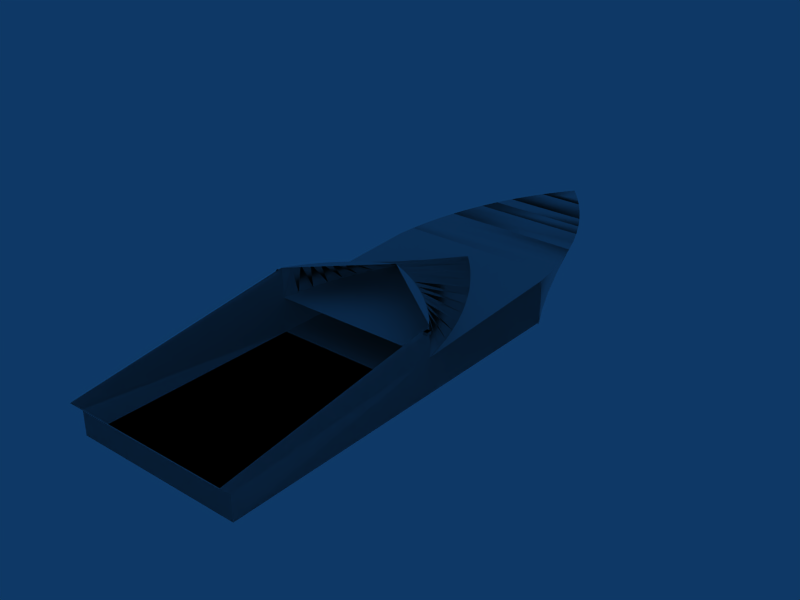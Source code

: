 # Source: object.blend  (saved by Blender 2.45.0; exported with 4.5.12 LTS)
import bpy
from mathutils import Matrix  # noqa: F401  (used for matrix-valued properties, if any)

bpy.ops.wm.read_factory_settings(use_empty=True)
scene = bpy.context.scene
scene.name = 'Scene'

# ---- collections
col_collection_1 = bpy.data.collections.new('Collection 1'); scene.collection.children.link(col_collection_1)

# ---- world
world_world = bpy.data.worlds.new('World'); scene.world = world_world
world_world.color = (0.05656, 0.2208, 0.4)
world_world.use_sun_shadow = False
world_world.sun_shadow_jitter_overblur = 0.0
world_world.cycles.sampling_method = 'MANUAL'
world_world.cycles.sample_map_resolution = 256

# ---- meshes
me_mesh_063 = bpy.data.meshes.new('Mesh.063')
me_mesh_063.from_pydata([(5.724, 0.1557, 1.429), (4.08, 0.3905, 0.838), (5.786, 0.3084, 1.418)], [], [(0, 1, 2)])
me_mesh_063.polygons.foreach_set('use_smooth', [True] * 1)
_uv = me_mesh_063.uv_layers.new(name='UVTex')
_uv.uv.foreach_set('vector', [0.3517, 0.5887, 0.3116, 0.5704, 0.3508, 0.5927])
me_mesh_063.use_remesh_preserve_volume = False
me_mesh_063.use_remesh_preserve_attributes = False
me_mesh_063.use_mirror_vertex_groups = False
me_mesh_063.update()
me_mesh_062 = bpy.data.meshes.new('Mesh.062')
me_mesh_062.from_pydata([(4.08, -0.3905, 0.838), (5.724, -0.1557, 1.429), (5.786, -0.3084, 1.418), (5.786, 0.3084, 1.418), (4.08, 0.3905, 0.838), (5.724, 0.1557, 1.429)], [], [(0, 1, 2), (3, 4, 5)])
me_mesh_062.polygons.foreach_set('use_smooth', [True] * 2)
_uv = me_mesh_062.uv_layers.new(name='UVTex')
_uv.uv.foreach_set('vector', [0.3229, 0.553, 0.356, 0.5821, 0.3593, 0.5796, 0.4128, 0.5582, 0.377, 0.5307, 0.4142, 0.5543])
me_mesh_062.use_remesh_preserve_volume = False
me_mesh_062.use_remesh_preserve_attributes = False
me_mesh_062.use_mirror_vertex_groups = False
me_mesh_062.update()
me_mesh_061 = bpy.data.meshes.new('Mesh.061')
me_mesh_061.from_pydata([(4.08, -0.3905, 0.838), (3.852, -0.2007, 0.8492), (5.724, -0.1557, 1.429), (5.786, -0.3084, 1.418)], [], [(0, 1, 2), (2, 0, 3)])
me_mesh_061.polygons.foreach_set('use_smooth', [True] * 2)
_uv = me_mesh_061.uv_layers.new(name='UVTex')
_uv.uv.foreach_set('vector', [0.3229, 0.553, 0.3156, 0.5543, 0.356, 0.5821, 0.4194, 0.5483, 0.3906, 0.5149, 0.423, 0.5463])
me_mesh_061.use_remesh_preserve_volume = False
me_mesh_061.use_remesh_preserve_attributes = False
me_mesh_061.use_mirror_vertex_groups = False
me_mesh_061.update()
me_mesh_060 = bpy.data.meshes.new('Mesh.060')
me_mesh_060.from_pydata([(5.669, 0.0, 1.439), (3.852, 0.2007, 0.8492), (5.724, 0.1557, 1.429), (5.724, -0.1557, 1.429), (3.852, -0.2007, 0.8492), (4.08, -0.3905, 0.838)], [], [(0, 1, 2), (3, 4, 5)])
me_mesh_060.polygons.foreach_set('use_smooth', [True] * 2)
_uv = me_mesh_060.uv_layers.new(name='UVTex')
_uv.uv.foreach_set('vector', [0.3528, 0.5847, 0.3099, 0.5632, 0.3517, 0.5887, 0.4194, 0.5483, 0.3832, 0.5153, 0.3906, 0.5149])
me_mesh_060.use_remesh_preserve_volume = False
me_mesh_060.use_remesh_preserve_attributes = False
me_mesh_060.use_mirror_vertex_groups = False
me_mesh_060.update()
me_mesh_059 = bpy.data.meshes.new('Mesh.059')
me_mesh_059.from_pydata([(6.464, 1.54, 0.7206), (6.755, 1.6, 0.7063), (6.656, 1.495, 1.3), (5.724, 0.1557, 1.429), (3.852, 0.2007, 0.8492), (5.669, 0.0, 1.439)], [], [(0, 1, 2), (3, 4, 5)])
me_mesh_059.polygons.foreach_set('use_smooth', [True] * 2)
_uv = me_mesh_059.uv_layers.new(name='UVTex')
_uv.uv.foreach_set('vector', [0.4231, 0.5533, 0.4261, 0.5601, 0.4382, 0.5508, 0.4142, 0.5543, 0.3763, 0.5233, 0.4159, 0.5505])
me_mesh_059.use_remesh_preserve_volume = False
me_mesh_059.use_remesh_preserve_attributes = False
me_mesh_059.use_mirror_vertex_groups = False
me_mesh_059.update()
me_mesh_058 = bpy.data.meshes.new('Mesh.058')
me_mesh_058.from_pydata([(6.755, 1.6, 0.7063), (6.783, 1.6, 1.286), (6.656, 1.495, 1.3), (6.464, 1.54, 0.7206)], [], [(0, 1, 2), (2, 0, 3)])
me_mesh_058.polygons.foreach_set('use_smooth', [True] * 2)
_uv = me_mesh_058.uv_layers.new(name='UVTex')
_uv.uv.foreach_set('vector', [0.4261, 0.5601, 0.4395, 0.5547, 0.4382, 0.5508, 0.409, 0.5948, 0.3957, 0.6024, 0.3937, 0.5952])
me_mesh_058.use_remesh_preserve_volume = False
me_mesh_058.use_remesh_preserve_attributes = False
me_mesh_058.use_mirror_vertex_groups = False
me_mesh_058.update()
me_mesh_057 = bpy.data.meshes.new('Mesh.057')
me_mesh_057.from_pydata([(6.656, -1.495, 1.3), (6.464, -1.54, 0.7206), (6.535, -1.384, 1.315), (6.656, 1.495, 1.3), (6.783, 1.6, 1.286), (6.755, 1.6, 0.7063)], [], [(0, 1, 2), (3, 4, 5)])
me_mesh_057.polygons.foreach_set('use_smooth', [True] * 2)
_uv = me_mesh_057.uv_layers.new(name='UVTex')
_uv.uv.foreach_set('vector', [0.3934, 0.5657, 0.3896, 0.5509, 0.3893, 0.5664, 0.409, 0.5948, 0.4098, 0.5989, 0.3957, 0.6024])
me_mesh_057.use_remesh_preserve_volume = False
me_mesh_057.use_remesh_preserve_attributes = False
me_mesh_057.use_mirror_vertex_groups = False
me_mesh_057.update()
me_mesh_056 = bpy.data.meshes.new('Mesh.056')
me_mesh_056.from_pydata([(6.464, -1.54, 0.7206), (6.177, -1.466, 0.7347), (6.535, -1.384, 1.315), (6.656, -1.495, 1.3)], [], [(0, 1, 2), (2, 0, 3)])
me_mesh_056.polygons.foreach_set('use_smooth', [True] * 2)
_uv = me_mesh_056.uv_layers.new(name='UVTex')
_uv.uv.foreach_set('vector', [0.3896, 0.5509, 0.3821, 0.5508, 0.3893, 0.5664, 0.4546, 0.5373, 0.4569, 0.522, 0.4587, 0.5372])
me_mesh_056.use_remesh_preserve_volume = False
me_mesh_056.use_remesh_preserve_attributes = False
me_mesh_056.use_mirror_vertex_groups = False
me_mesh_056.update()
me_mesh_055 = bpy.data.meshes.new('Mesh.055')
me_mesh_055.from_pydata([(6.535, -1.384, 1.315), (6.177, -1.466, 0.7347), (6.419, -1.267, 1.329), (6.464, -1.54, 0.7206)], [], [(0, 1, 2), (0, 1, 3)])
me_mesh_055.polygons.foreach_set('use_smooth', [True] * 2)
_uv = me_mesh_055.uv_layers.new(name='UVTex')
_uv.uv.foreach_set('vector', [0.3893, 0.5664, 0.3821, 0.5508, 0.3853, 0.5673, 0.4546, 0.5373, 0.4496, 0.5209, 0.4569, 0.522])
me_mesh_055.use_remesh_preserve_volume = False
me_mesh_055.use_remesh_preserve_attributes = False
me_mesh_055.use_mirror_vertex_groups = False
me_mesh_055.update()
me_mesh_054 = bpy.data.meshes.new('Mesh.054')
me_mesh_054.from_pydata([(6.177, -1.466, 0.7347), (5.894, -1.378, 0.7487), (6.419, -1.267, 1.329), (6.535, -1.384, 1.315)], [], [(0, 1, 2), (2, 0, 3)])
me_mesh_054.polygons.foreach_set('use_smooth', [True] * 2)
_uv = me_mesh_054.uv_layers.new(name='UVTex')
_uv.uv.foreach_set('vector', [0.3821, 0.5508, 0.3747, 0.5506, 0.3853, 0.5673, 0.4505, 0.5376, 0.4496, 0.5209, 0.4546, 0.5373])
me_mesh_054.use_remesh_preserve_volume = False
me_mesh_054.use_remesh_preserve_attributes = False
me_mesh_054.use_mirror_vertex_groups = False
me_mesh_054.update()
me_mesh_053 = bpy.data.meshes.new('Mesh.053')
me_mesh_053.from_pydata([(5.894, -1.378, 0.7487), (6.309, -1.144, 1.343), (6.419, -1.267, 1.329), (6.177, -1.466, 0.7347)], [], [(0, 1, 2), (2, 0, 3)])
me_mesh_053.polygons.foreach_set('use_smooth', [True] * 2)
_uv = me_mesh_053.uv_layers.new(name='UVTex')
_uv.uv.foreach_set('vector', [0.3747, 0.5506, 0.3813, 0.5684, 0.3853, 0.5673, 0.4505, 0.5376, 0.4423, 0.5197, 0.4496, 0.5209])
me_mesh_053.use_remesh_preserve_volume = False
me_mesh_053.use_remesh_preserve_attributes = False
me_mesh_053.use_mirror_vertex_groups = False
me_mesh_053.update()
me_mesh_052 = bpy.data.meshes.new('Mesh.052')
me_mesh_052.from_pydata([(5.894, -1.378, 0.7487), (5.616, -1.276, 0.7624), (6.309, -1.144, 1.343), (6.419, -1.267, 1.329)], [], [(0, 1, 2), (2, 0, 3)])
me_mesh_052.polygons.foreach_set('use_smooth', [True] * 2)
_uv = me_mesh_052.uv_layers.new(name='UVTex')
_uv.uv.foreach_set('vector', [0.3747, 0.5506, 0.3673, 0.5504, 0.3813, 0.5684, 0.4464, 0.5382, 0.4423, 0.5197, 0.4505, 0.5376])
me_mesh_052.use_remesh_preserve_volume = False
me_mesh_052.use_remesh_preserve_attributes = False
me_mesh_052.use_mirror_vertex_groups = False
me_mesh_052.update()
me_mesh_051 = bpy.data.meshes.new('Mesh.051')
me_mesh_051.from_pydata([(5.616, -1.276, 0.7624), (6.205, -1.016, 1.357), (6.309, -1.144, 1.343), (5.894, -1.378, 0.7487)], [], [(0, 1, 2), (2, 0, 3)])
me_mesh_051.polygons.foreach_set('use_smooth', [True] * 2)
_uv = me_mesh_051.uv_layers.new(name='UVTex')
_uv.uv.foreach_set('vector', [0.3673, 0.5504, 0.3774, 0.5698, 0.3813, 0.5684, 0.4464, 0.5382, 0.4349, 0.5185, 0.4423, 0.5197])
me_mesh_051.use_remesh_preserve_volume = False
me_mesh_051.use_remesh_preserve_attributes = False
me_mesh_051.use_mirror_vertex_groups = False
me_mesh_051.update()
me_mesh_050 = bpy.data.meshes.new('Mesh.050')
me_mesh_050.from_pydata([(5.616, -1.276, 0.7624), (5.343, -1.16, 0.7758), (6.205, -1.016, 1.357), (6.309, -1.144, 1.343)], [], [(0, 1, 2), (2, 0, 3)])
me_mesh_050.polygons.foreach_set('use_smooth', [True] * 2)
_uv = me_mesh_050.uv_layers.new(name='UVTex')
_uv.uv.foreach_set('vector', [0.3673, 0.5504, 0.3599, 0.5503, 0.3774, 0.5698, 0.4423, 0.5391, 0.4349, 0.5185, 0.4464, 0.5382])
me_mesh_050.use_remesh_preserve_volume = False
me_mesh_050.use_remesh_preserve_attributes = False
me_mesh_050.use_mirror_vertex_groups = False
me_mesh_050.update()
me_mesh_049 = bpy.data.meshes.new('Mesh.049')
me_mesh_049.from_pydata([(5.343, -1.16, 0.7758), (6.108, -0.8831, 1.37), (6.205, -1.016, 1.357), (5.616, -1.276, 0.7624)], [], [(0, 1, 2), (2, 0, 3)])
me_mesh_049.polygons.foreach_set('use_smooth', [True] * 2)
_uv = me_mesh_049.uv_layers.new(name='UVTex')
_uv.uv.foreach_set('vector', [0.3599, 0.5503, 0.3736, 0.5714, 0.3774, 0.5698, 0.4423, 0.5391, 0.4276, 0.5174, 0.4349, 0.5185])
me_mesh_049.use_remesh_preserve_volume = False
me_mesh_049.use_remesh_preserve_attributes = False
me_mesh_049.use_mirror_vertex_groups = False
me_mesh_049.update()
me_mesh_048 = bpy.data.meshes.new('Mesh.048')
me_mesh_048.from_pydata([(5.343, -1.16, 0.7758), (5.076, -1.031, 0.789), (6.108, -0.8831, 1.37), (6.205, -1.016, 1.357)], [], [(0, 1, 2), (2, 0, 3)])
me_mesh_048.polygons.foreach_set('use_smooth', [True] * 2)
_uv = me_mesh_048.uv_layers.new(name='UVTex')
_uv.uv.foreach_set('vector', [0.3599, 0.5503, 0.3525, 0.5504, 0.3736, 0.5714, 0.4383, 0.5402, 0.4276, 0.5174, 0.4423, 0.5391])
me_mesh_048.use_remesh_preserve_volume = False
me_mesh_048.use_remesh_preserve_attributes = False
me_mesh_048.use_mirror_vertex_groups = False
me_mesh_048.update()
me_mesh_047 = bpy.data.meshes.new('Mesh.047')
me_mesh_047.from_pydata([(5.076, -1.031, 0.789), (6.017, -0.7456, 1.383), (6.108, -0.8831, 1.37), (5.343, -1.16, 0.7758)], [], [(0, 1, 2), (2, 0, 3)])
me_mesh_047.polygons.foreach_set('use_smooth', [True] * 2)
_uv = me_mesh_047.uv_layers.new(name='UVTex')
_uv.uv.foreach_set('vector', [0.3525, 0.5504, 0.3699, 0.5732, 0.3736, 0.5714, 0.4383, 0.5402, 0.4202, 0.5164, 0.4276, 0.5174])
me_mesh_047.use_remesh_preserve_volume = False
me_mesh_047.use_remesh_preserve_attributes = False
me_mesh_047.use_mirror_vertex_groups = False
me_mesh_047.update()
me_mesh_046 = bpy.data.meshes.new('Mesh.046')
me_mesh_046.from_pydata([(5.076, -1.031, 0.789), (4.815, -0.8897, 0.8018), (6.017, -0.7456, 1.383), (6.108, -0.8831, 1.37)], [], [(0, 1, 2), (2, 0, 3)])
me_mesh_046.polygons.foreach_set('use_smooth', [True] * 2)
_uv = me_mesh_046.uv_layers.new(name='UVTex')
_uv.uv.foreach_set('vector', [0.3525, 0.5504, 0.3451, 0.5506, 0.3699, 0.5732, 0.4344, 0.5414, 0.4202, 0.5164, 0.4383, 0.5402])
me_mesh_046.use_remesh_preserve_volume = False
me_mesh_046.use_remesh_preserve_attributes = False
me_mesh_046.use_mirror_vertex_groups = False
me_mesh_046.update()
me_mesh_045 = bpy.data.meshes.new('Mesh.045')
me_mesh_045.from_pydata([(6.783, -1.6, 1.286), (6.755, -1.6, 0.7063), (6.656, -1.495, 1.3), (6.017, -0.7456, 1.383), (4.815, -0.8897, 0.8018), (5.076, -1.031, 0.789)], [], [(0, 1, 2), (3, 4, 5)])
me_mesh_045.polygons.foreach_set('use_smooth', [True] * 2)
_uv = me_mesh_045.uv_layers.new(name='UVTex')
_uv.uv.foreach_set('vector', [0.3975, 0.5653, 0.397, 0.5508, 0.3934, 0.5657, 0.4344, 0.5414, 0.4129, 0.5157, 0.4202, 0.5164])
me_mesh_045.use_remesh_preserve_volume = False
me_mesh_045.use_remesh_preserve_attributes = False
me_mesh_045.use_mirror_vertex_groups = False
me_mesh_045.update()
me_mesh_044 = bpy.data.meshes.new('Mesh.044')
me_mesh_044.from_pydata([(4.317, -0.5689, 0.8264), (4.08, -0.3905, 0.838), (5.786, -0.3084, 1.418), (6.656, -1.495, 1.3), (6.755, -1.6, 0.7063), (6.783, -1.6, 1.286)], [], [(0, 1, 2), (3, 4, 5)])
me_mesh_044.polygons.foreach_set('use_smooth', [True] * 2)
_uv = me_mesh_044.uv_layers.new(name='UVTex')
_uv.uv.foreach_set('vector', [0.3303, 0.5519, 0.3229, 0.553, 0.3593, 0.5796, 0.4587, 0.5372, 0.4643, 0.523, 0.4628, 0.5374])
me_mesh_044.use_remesh_preserve_volume = False
me_mesh_044.use_remesh_preserve_attributes = False
me_mesh_044.use_mirror_vertex_groups = False
me_mesh_044.update()
me_mesh_043 = bpy.data.meshes.new('Mesh.043')
me_mesh_043.from_pydata([(4.562, 0.7354, 0.8143), (4.815, 0.8897, 0.8018), (5.933, 0.6037, 1.395), (5.786, -0.3084, 1.418), (4.08, -0.3905, 0.838), (4.317, -0.5689, 0.8264)], [], [(0, 1, 2), (3, 4, 5)])
me_mesh_043.polygons.foreach_set('use_smooth', [True] * 2)
_uv = me_mesh_043.uv_layers.new(name='UVTex')
_uv.uv.foreach_set('vector', [0.316, 0.5846, 0.3185, 0.5916, 0.3496, 0.6009, 0.423, 0.5463, 0.3906, 0.5149, 0.3981, 0.5149])
me_mesh_043.use_remesh_preserve_volume = False
me_mesh_043.use_remesh_preserve_attributes = False
me_mesh_043.use_mirror_vertex_groups = False
me_mesh_043.update()
me_mesh_042 = bpy.data.meshes.new('Mesh.042')
me_mesh_042.from_pydata([(5.933, 0.6037, 1.395), (4.815, 0.8897, 0.8018), (6.017, 0.7456, 1.383), (4.562, 0.7354, 0.8143)], [], [(0, 1, 2), (0, 1, 3)])
me_mesh_042.polygons.foreach_set('use_smooth', [True] * 2)
_uv = me_mesh_042.uv_layers.new(name='UVTex')
_uv.uv.foreach_set('vector', [0.3496, 0.6009, 0.3185, 0.5916, 0.3493, 0.605, 0.4105, 0.5661, 0.381, 0.5526, 0.3794, 0.5453])
me_mesh_042.use_remesh_preserve_volume = False
me_mesh_042.use_remesh_preserve_attributes = False
me_mesh_042.use_mirror_vertex_groups = False
me_mesh_042.update()
me_mesh_041 = bpy.data.meshes.new('Mesh.041')
me_mesh_041.from_pydata([(3.634, 0.0, 0.86), (3.852, 0.2007, 0.8492), (5.669, 0.0, 1.439), (6.017, 0.7456, 1.383), (4.815, 0.8897, 0.8018), (5.933, 0.6037, 1.395)], [], [(0, 1, 2), (3, 4, 5)])
me_mesh_041.polygons.foreach_set('use_smooth', [True] * 2)
_uv = me_mesh_041.uv_layers.new(name='UVTex')
_uv.uv.foreach_set('vector', [0.3084, 0.556, 0.3099, 0.5632, 0.3528, 0.5847, 0.4096, 0.5701, 0.381, 0.5526, 0.4105, 0.5661])
me_mesh_041.use_remesh_preserve_volume = False
me_mesh_041.use_remesh_preserve_attributes = False
me_mesh_041.use_mirror_vertex_groups = False
me_mesh_041.update()
me_mesh_040 = bpy.data.meshes.new('Mesh.040')
me_mesh_040.from_pydata([(5.616, 1.276, 0.7624), (5.894, 1.378, 0.7487), (6.309, 1.144, 1.343), (5.669, 0.0, 1.439), (3.852, 0.2007, 0.8492), (3.634, 0.0, 0.86)], [], [(0, 1, 2), (3, 4, 5)])
me_mesh_040.polygons.foreach_set('use_smooth', [True] * 2)
_uv = me_mesh_040.uv_layers.new(name='UVTex')
_uv.uv.foreach_set('vector', [0.4136, 0.5332, 0.4167, 0.5399, 0.4357, 0.5387, 0.4159, 0.5505, 0.3763, 0.5233, 0.3758, 0.5159])
me_mesh_040.use_remesh_preserve_volume = False
me_mesh_040.use_remesh_preserve_attributes = False
me_mesh_040.use_mirror_vertex_groups = False
me_mesh_040.update()
me_mesh_039 = bpy.data.meshes.new('Mesh.039')
me_mesh_039.from_pydata([(6.309, 1.144, 1.343), (5.894, 1.378, 0.7487), (6.419, 1.267, 1.329), (5.616, 1.276, 0.7624)], [], [(0, 1, 2), (0, 1, 3)])
me_mesh_039.polygons.foreach_set('use_smooth', [True] * 2)
_uv = me_mesh_039.uv_layers.new(name='UVTex')
_uv.uv.foreach_set('vector', [0.4357, 0.5387, 0.4167, 0.5399, 0.4363, 0.5428, 0.4082, 0.5824, 0.3892, 0.5811, 0.387, 0.574])
me_mesh_039.use_remesh_preserve_volume = False
me_mesh_039.use_remesh_preserve_attributes = False
me_mesh_039.use_mirror_vertex_groups = False
me_mesh_039.update()
me_mesh_038 = bpy.data.meshes.new('Mesh.038')
me_mesh_038.from_pydata([(5.894, 1.378, 0.7487), (6.177, 1.466, 0.7347), (6.419, 1.267, 1.329), (6.309, 1.144, 1.343)], [], [(0, 1, 2), (2, 0, 3)])
me_mesh_038.polygons.foreach_set('use_smooth', [True] * 2)
_uv = me_mesh_038.uv_layers.new(name='UVTex')
_uv.uv.foreach_set('vector', [0.4167, 0.5399, 0.42, 0.5466, 0.4363, 0.5428, 0.4082, 0.5866, 0.3892, 0.5811, 0.4082, 0.5824])
me_mesh_038.use_remesh_preserve_volume = False
me_mesh_038.use_remesh_preserve_attributes = False
me_mesh_038.use_mirror_vertex_groups = False
me_mesh_038.update()
me_mesh_037 = bpy.data.meshes.new('Mesh.037')
me_mesh_037.from_pydata([(6.177, 1.466, 0.7347), (6.535, 1.384, 1.315), (6.419, 1.267, 1.329), (5.894, 1.378, 0.7487)], [], [(0, 1, 2), (2, 0, 3)])
me_mesh_037.polygons.foreach_set('use_smooth', [True] * 2)
_uv = me_mesh_037.uv_layers.new(name='UVTex')
_uv.uv.foreach_set('vector', [0.42, 0.5466, 0.4371, 0.5468, 0.4363, 0.5428, 0.4082, 0.5866, 0.3915, 0.5882, 0.3892, 0.5811])
me_mesh_037.use_remesh_preserve_volume = False
me_mesh_037.use_remesh_preserve_attributes = False
me_mesh_037.use_mirror_vertex_groups = False
me_mesh_037.update()
me_mesh_036 = bpy.data.meshes.new('Mesh.036')
me_mesh_036.from_pydata([(6.177, 1.466, 0.7347), (6.464, 1.54, 0.7206), (6.535, 1.384, 1.315), (6.419, 1.267, 1.329)], [], [(0, 1, 2), (2, 0, 3)])
me_mesh_036.polygons.foreach_set('use_smooth', [True] * 2)
_uv = me_mesh_036.uv_layers.new(name='UVTex')
_uv.uv.foreach_set('vector', [0.42, 0.5466, 0.4231, 0.5533, 0.4371, 0.5468, 0.4085, 0.5907, 0.3915, 0.5882, 0.4082, 0.5866])
me_mesh_036.use_remesh_preserve_volume = False
me_mesh_036.use_remesh_preserve_attributes = False
me_mesh_036.use_mirror_vertex_groups = False
me_mesh_036.update()
me_mesh_035 = bpy.data.meshes.new('Mesh.035')
me_mesh_035.from_pydata([(6.464, 1.54, 0.7206), (6.656, 1.495, 1.3), (6.535, 1.384, 1.315), (6.177, 1.466, 0.7347)], [], [(0, 1, 2), (2, 0, 3)])
me_mesh_035.polygons.foreach_set('use_smooth', [True] * 2)
_uv = me_mesh_035.uv_layers.new(name='UVTex')
_uv.uv.foreach_set('vector', [0.4231, 0.5533, 0.4382, 0.5508, 0.4371, 0.5468, 0.4085, 0.5907, 0.3937, 0.5952, 0.3915, 0.5882])
me_mesh_035.use_remesh_preserve_volume = False
me_mesh_035.use_remesh_preserve_attributes = False
me_mesh_035.use_mirror_vertex_groups = False
me_mesh_035.update()
me_mesh_034 = bpy.data.meshes.new('Mesh.034')
me_mesh_034.from_pydata([(6.755, -1.6, 0.7063), (6.464, -1.54, 0.7206), (6.656, -1.495, 1.3), (6.535, 1.384, 1.315), (6.656, 1.495, 1.3), (6.464, 1.54, 0.7206)], [], [(0, 1, 2), (3, 4, 5)])
me_mesh_034.polygons.foreach_set('use_smooth', [True] * 2)
_uv = me_mesh_034.uv_layers.new(name='UVTex')
_uv.uv.foreach_set('vector', [0.397, 0.5508, 0.3896, 0.5509, 0.3934, 0.5657, 0.4085, 0.5907, 0.409, 0.5948, 0.3937, 0.5952])
me_mesh_034.use_remesh_preserve_volume = False
me_mesh_034.use_remesh_preserve_attributes = False
me_mesh_034.use_mirror_vertex_groups = False
me_mesh_034.update()
me_mesh_033 = bpy.data.meshes.new('Mesh.033')
me_mesh_033.from_pydata([(5.343, 1.16, 0.7758), (5.616, 1.276, 0.7624), (6.205, 1.016, 1.357), (6.656, -1.495, 1.3), (6.464, -1.54, 0.7206), (6.755, -1.6, 0.7063)], [], [(0, 1, 2), (3, 4, 5)])
me_mesh_033.polygons.foreach_set('use_smooth', [True] * 2)
_uv = me_mesh_033.uv_layers.new(name='UVTex')
_uv.uv.foreach_set('vector', [0.4104, 0.5265, 0.4136, 0.5332, 0.4354, 0.5345, 0.4587, 0.5372, 0.4569, 0.522, 0.4643, 0.523])
me_mesh_033.use_remesh_preserve_volume = False
me_mesh_033.use_remesh_preserve_attributes = False
me_mesh_033.use_mirror_vertex_groups = False
me_mesh_033.update()
me_mesh_032 = bpy.data.meshes.new('Mesh.032')
me_mesh_032.from_pydata([(3.852, -0.2007, 0.8492), (5.669, 0.0, 1.439), (5.724, -0.1557, 1.429), (6.205, 1.016, 1.357), (5.616, 1.276, 0.7624), (5.343, 1.16, 0.7758)], [], [(0, 1, 2), (3, 4, 5)])
me_mesh_032.polygons.foreach_set('use_smooth', [True] * 2)
_uv = me_mesh_032.uv_layers.new(name='UVTex')
_uv.uv.foreach_set('vector', [0.3156, 0.5543, 0.3528, 0.5847, 0.356, 0.5821, 0.4085, 0.5783, 0.387, 0.574, 0.3848, 0.5669])
me_mesh_032.use_remesh_preserve_volume = False
me_mesh_032.use_remesh_preserve_attributes = False
me_mesh_032.use_mirror_vertex_groups = False
me_mesh_032.update()
me_mesh_031 = bpy.data.meshes.new('Mesh.031')
me_mesh_031.from_pydata([(5.076, 1.031, 0.789), (5.343, 1.16, 0.7758), (6.108, 0.8831, 1.37), (5.724, -0.1557, 1.429), (5.669, 0.0, 1.439), (3.852, -0.2007, 0.8492)], [], [(0, 1, 2), (3, 4, 5)])
me_mesh_031.polygons.foreach_set('use_smooth', [True] * 2)
_uv = me_mesh_031.uv_layers.new(name='UVTex')
_uv.uv.foreach_set('vector', [0.3213, 0.5985, 0.3243, 0.6053, 0.3492, 0.6092, 0.4194, 0.5483, 0.4159, 0.5505, 0.3832, 0.5153])
me_mesh_031.use_remesh_preserve_volume = False
me_mesh_031.use_remesh_preserve_attributes = False
me_mesh_031.use_mirror_vertex_groups = False
me_mesh_031.update()
me_mesh_030 = bpy.data.meshes.new('Mesh.030')
me_mesh_030.from_pydata([(6.108, 0.8831, 1.37), (5.343, 1.16, 0.7758), (6.205, 1.016, 1.357), (5.076, 1.031, 0.789)], [], [(0, 1, 2), (0, 1, 3)])
me_mesh_030.polygons.foreach_set('use_smooth', [True] * 2)
_uv = me_mesh_030.uv_layers.new(name='UVTex')
_uv.uv.foreach_set('vector', [0.4353, 0.5304, 0.4104, 0.5265, 0.4354, 0.5345, 0.4089, 0.5742, 0.3848, 0.5669, 0.3828, 0.5598])
me_mesh_030.use_remesh_preserve_volume = False
me_mesh_030.use_remesh_preserve_attributes = False
me_mesh_030.use_mirror_vertex_groups = False
me_mesh_030.update()
me_mesh_029 = bpy.data.meshes.new('Mesh.029')
me_mesh_029.from_pydata([(4.815, -0.8897, 0.8018), (5.933, -0.6037, 1.395), (6.017, -0.7456, 1.383), (6.205, 1.016, 1.357), (5.343, 1.16, 0.7758), (6.108, 0.8831, 1.37)], [], [(0, 1, 2), (3, 4, 5)])
me_mesh_029.polygons.foreach_set('use_smooth', [True] * 2)
_uv = me_mesh_029.uv_layers.new(name='UVTex')
_uv.uv.foreach_set('vector', [0.3451, 0.5506, 0.3663, 0.5752, 0.3699, 0.5732, 0.4085, 0.5783, 0.3848, 0.5669, 0.4089, 0.5742])
me_mesh_029.use_remesh_preserve_volume = False
me_mesh_029.use_remesh_preserve_attributes = False
me_mesh_029.use_mirror_vertex_groups = False
me_mesh_029.update()
me_mesh_028 = bpy.data.meshes.new('Mesh.028')
me_mesh_028.from_pydata([(4.815, -0.8897, 0.8018), (4.562, -0.7354, 0.8143), (5.933, -0.6037, 1.395), (6.017, -0.7456, 1.383)], [], [(0, 1, 2), (2, 0, 3)])
me_mesh_028.polygons.foreach_set('use_smooth', [True] * 2)
_uv = me_mesh_028.uv_layers.new(name='UVTex')
_uv.uv.foreach_set('vector', [0.3451, 0.5506, 0.3377, 0.5512, 0.3663, 0.5752, 0.4305, 0.5429, 0.4129, 0.5157, 0.4344, 0.5414])
me_mesh_028.use_remesh_preserve_volume = False
me_mesh_028.use_remesh_preserve_attributes = False
me_mesh_028.use_mirror_vertex_groups = False
me_mesh_028.update()
me_mesh_027 = bpy.data.meshes.new('Mesh.027')
me_mesh_027.from_pydata([(4.562, -0.7354, 0.8143), (4.317, -0.5689, 0.8264), (5.856, -0.4579, 1.407), (5.933, -0.6037, 1.395), (4.815, -0.8897, 0.8018)], [], [(0, 1, 2), (3, 0, 4)])
me_mesh_027.polygons.foreach_set('use_smooth', [True] * 2)
_uv = me_mesh_027.uv_layers.new(name='UVTex')
_uv.uv.foreach_set('vector', [0.3377, 0.5512, 0.3303, 0.5519, 0.3627, 0.5773, 0.4305, 0.5429, 0.4055, 0.5152, 0.4129, 0.5157])
me_mesh_027.use_remesh_preserve_volume = False
me_mesh_027.use_remesh_preserve_attributes = False
me_mesh_027.use_mirror_vertex_groups = False
me_mesh_027.update()
me_mesh_026 = bpy.data.meshes.new('Mesh.026')
me_mesh_026.from_pydata([(3.852, -0.2007, 0.8492), (3.634, 0.0, 0.86), (5.669, 0.0, 1.439), (5.856, -0.4579, 1.407), (4.317, -0.5689, 0.8264), (4.562, -0.7354, 0.8143)], [], [(0, 1, 2), (3, 4, 5)])
me_mesh_026.polygons.foreach_set('use_smooth', [True] * 2)
_uv = me_mesh_026.uv_layers.new(name='UVTex')
_uv.uv.foreach_set('vector', [0.3156, 0.5543, 0.3084, 0.556, 0.3528, 0.5847, 0.4267, 0.5445, 0.3981, 0.5149, 0.4055, 0.5152])
me_mesh_026.use_remesh_preserve_volume = False
me_mesh_026.use_remesh_preserve_attributes = False
me_mesh_026.use_mirror_vertex_groups = False
me_mesh_026.update()
me_mesh_025 = bpy.data.meshes.new('Mesh.025')
me_mesh_025.from_pydata([(5.856, 0.4579, 1.407), (4.562, 0.7354, 0.8143), (5.933, 0.6037, 1.395), (5.669, 0.0, 1.439), (3.634, 0.0, 0.86), (3.852, -0.2007, 0.8492)], [], [(0, 1, 2), (3, 4, 5)])
me_mesh_025.polygons.foreach_set('use_smooth', [True] * 2)
_uv = me_mesh_025.uv_layers.new(name='UVTex')
_uv.uv.foreach_set('vector', [0.3501, 0.5968, 0.316, 0.5846, 0.3496, 0.6009, 0.4159, 0.5505, 0.3758, 0.5159, 0.3832, 0.5153])
me_mesh_025.use_remesh_preserve_volume = False
me_mesh_025.use_remesh_preserve_attributes = False
me_mesh_025.use_mirror_vertex_groups = False
me_mesh_025.update()
me_mesh_024 = bpy.data.meshes.new('Mesh.024')
me_mesh_024.from_pydata([(4.562, -0.7354, 0.8143), (5.856, -0.4579, 1.407), (5.933, -0.6037, 1.395), (5.933, 0.6037, 1.395), (4.562, 0.7354, 0.8143), (5.856, 0.4579, 1.407)], [], [(0, 1, 2), (3, 4, 5)])
me_mesh_024.polygons.foreach_set('use_smooth', [True] * 2)
_uv = me_mesh_024.uv_layers.new(name='UVTex')
_uv.uv.foreach_set('vector', [0.3377, 0.5512, 0.3627, 0.5773, 0.3663, 0.5752, 0.4105, 0.5661, 0.3794, 0.5453, 0.4115, 0.5621])
me_mesh_024.use_remesh_preserve_volume = False
me_mesh_024.use_remesh_preserve_attributes = False
me_mesh_024.use_mirror_vertex_groups = False
me_mesh_024.update()
me_mesh_023 = bpy.data.meshes.new('Mesh.023')
me_mesh_023.from_pydata([(4.08, 0.3905, 0.838), (4.317, 0.5689, 0.8264), (5.786, 0.3084, 1.418), (5.933, -0.6037, 1.395), (5.856, -0.4579, 1.407), (4.562, -0.7354, 0.8143)], [], [(0, 1, 2), (3, 4, 5)])
me_mesh_023.polygons.foreach_set('use_smooth', [True] * 2)
_uv = me_mesh_023.uv_layers.new(name='UVTex')
_uv.uv.foreach_set('vector', [0.3116, 0.5704, 0.3137, 0.5776, 0.3508, 0.5927, 0.4305, 0.5429, 0.4267, 0.5445, 0.4055, 0.5152])
me_mesh_023.use_remesh_preserve_volume = False
me_mesh_023.use_remesh_preserve_attributes = False
me_mesh_023.use_mirror_vertex_groups = False
me_mesh_023.update()
me_mesh_022 = bpy.data.meshes.new('Mesh.022')
me_mesh_022.from_pydata([(4.317, -0.5689, 0.8264), (5.786, -0.3084, 1.418), (5.856, -0.4579, 1.407), (5.786, 0.3084, 1.418), (4.317, 0.5689, 0.8264), (4.08, 0.3905, 0.838)], [], [(0, 1, 2), (3, 4, 5)])
me_mesh_022.polygons.foreach_set('use_smooth', [True] * 2)
_uv = me_mesh_022.uv_layers.new(name='UVTex')
_uv.uv.foreach_set('vector', [0.3303, 0.5519, 0.3593, 0.5796, 0.3627, 0.5773, 0.4128, 0.5582, 0.3781, 0.538, 0.377, 0.5307])
me_mesh_022.use_remesh_preserve_volume = False
me_mesh_022.use_remesh_preserve_attributes = False
me_mesh_022.use_mirror_vertex_groups = False
me_mesh_022.update()
me_mesh_021 = bpy.data.meshes.new('Mesh.021')
me_mesh_021.from_pydata([(5.786, 0.3084, 1.418), (4.317, 0.5689, 0.8264), (5.856, 0.4579, 1.407), (5.856, -0.4579, 1.407), (5.786, -0.3084, 1.418), (4.317, -0.5689, 0.8264)], [], [(0, 1, 2), (3, 4, 5)])
me_mesh_021.polygons.foreach_set('use_smooth', [True] * 2)
_uv = me_mesh_021.uv_layers.new(name='UVTex')
_uv.uv.foreach_set('vector', [0.3508, 0.5927, 0.3137, 0.5776, 0.3501, 0.5968, 0.4267, 0.5445, 0.423, 0.5463, 0.3981, 0.5149])
me_mesh_021.use_remesh_preserve_volume = False
me_mesh_021.use_remesh_preserve_attributes = False
me_mesh_021.use_mirror_vertex_groups = False
me_mesh_021.update()
me_mesh_020 = bpy.data.meshes.new('Mesh.020')
me_mesh_020.from_pydata([(6.205, 1.016, 1.357), (5.616, 1.276, 0.7624), (6.309, 1.144, 1.343), (5.856, 0.4579, 1.407), (4.317, 0.5689, 0.8264), (5.786, 0.3084, 1.418)], [], [(0, 1, 2), (3, 4, 5)])
me_mesh_020.polygons.foreach_set('use_smooth', [True] * 2)
_uv = me_mesh_020.uv_layers.new(name='UVTex')
_uv.uv.foreach_set('vector', [0.4354, 0.5345, 0.4136, 0.5332, 0.4357, 0.5387, 0.4115, 0.5621, 0.3781, 0.538, 0.4128, 0.5582])
me_mesh_020.use_remesh_preserve_volume = False
me_mesh_020.use_remesh_preserve_attributes = False
me_mesh_020.use_mirror_vertex_groups = False
me_mesh_020.update()
me_mesh_019 = bpy.data.meshes.new('Mesh.019')
me_mesh_019.from_pydata([(4.815, 0.8897, 0.8018), (5.076, 1.031, 0.789), (6.017, 0.7456, 1.383), (6.309, 1.144, 1.343), (5.616, 1.276, 0.7624), (6.205, 1.016, 1.357)], [], [(0, 1, 2), (3, 4, 5)])
me_mesh_019.polygons.foreach_set('use_smooth', [True] * 2)
_uv = me_mesh_019.uv_layers.new(name='UVTex')
_uv.uv.foreach_set('vector', [0.3185, 0.5916, 0.3213, 0.5985, 0.3493, 0.605, 0.4082, 0.5824, 0.387, 0.574, 0.4085, 0.5783])
me_mesh_019.use_remesh_preserve_volume = False
me_mesh_019.use_remesh_preserve_attributes = False
me_mesh_019.use_mirror_vertex_groups = False
me_mesh_019.update()
me_mesh_018 = bpy.data.meshes.new('Mesh.018')
me_mesh_018.from_pydata([(6.017, 0.7456, 1.383), (5.076, 1.031, 0.789), (6.108, 0.8831, 1.37), (4.815, 0.8897, 0.8018)], [], [(0, 1, 2), (0, 1, 3)])
me_mesh_018.polygons.foreach_set('use_smooth', [True] * 2)
_uv = me_mesh_018.uv_layers.new(name='UVTex')
_uv.uv.foreach_set('vector', [0.3493, 0.605, 0.3213, 0.5985, 0.3492, 0.6092, 0.4096, 0.5701, 0.3828, 0.5598, 0.381, 0.5526])
me_mesh_018.use_remesh_preserve_volume = False
me_mesh_018.use_remesh_preserve_attributes = False
me_mesh_018.use_mirror_vertex_groups = False
me_mesh_018.update()
me_mesh_017 = bpy.data.meshes.new('Mesh.017')
me_mesh_017.from_pydata([(3.852, 0.2007, 0.8492), (4.08, 0.3905, 0.838), (5.724, 0.1557, 1.429), (6.108, 0.8831, 1.37), (5.076, 1.031, 0.789), (6.017, 0.7456, 1.383)], [], [(0, 1, 2), (3, 4, 5)])
me_mesh_017.polygons.foreach_set('use_smooth', [True] * 2)
_uv = me_mesh_017.uv_layers.new(name='UVTex')
_uv.uv.foreach_set('vector', [0.3099, 0.5632, 0.3116, 0.5704, 0.3517, 0.5887, 0.4089, 0.5742, 0.3828, 0.5598, 0.4096, 0.5701])
me_mesh_017.use_remesh_preserve_volume = False
me_mesh_017.use_remesh_preserve_attributes = False
me_mesh_017.use_mirror_vertex_groups = False
me_mesh_017.update()
me_mesh_016 = bpy.data.meshes.new('Mesh.016')
me_mesh_016.from_pydata([(4.317, 0.5689, 0.8264), (4.562, 0.7354, 0.8143), (5.856, 0.4579, 1.407), (5.724, 0.1557, 1.429), (4.08, 0.3905, 0.838), (3.852, 0.2007, 0.8492)], [], [(0, 1, 2), (3, 4, 5)])
me_mesh_016.polygons.foreach_set('use_smooth', [True] * 2)
_uv = me_mesh_016.uv_layers.new(name='UVTex')
_uv.uv.foreach_set('vector', [0.3137, 0.5776, 0.316, 0.5846, 0.3501, 0.5968, 0.4142, 0.5543, 0.377, 0.5307, 0.3763, 0.5233])
me_mesh_016.use_remesh_preserve_volume = False
me_mesh_016.use_remesh_preserve_attributes = False
me_mesh_016.use_mirror_vertex_groups = False
me_mesh_016.update()
me_mesh_015 = bpy.data.meshes.new('Mesh.015')
me_mesh_015.from_pydata([(5.856, 0.4579, 1.407), (4.562, 0.7354, 0.8143), (4.317, 0.5689, 0.8264)], [], [(0, 1, 2)])
me_mesh_015.polygons.foreach_set('use_smooth', [True] * 1)
_uv = me_mesh_015.uv_layers.new(name='UVTex')
_uv.uv.foreach_set('vector', [0.4115, 0.5621, 0.3794, 0.5453, 0.3781, 0.538])
me_mesh_015.use_remesh_preserve_volume = False
me_mesh_015.use_remesh_preserve_attributes = False
me_mesh_015.use_mirror_vertex_groups = False
me_mesh_015.update()
me_mesh_014 = bpy.data.meshes.new('Mesh.014')
me_mesh_014.from_pydata([(6.755, -1.6, 0.04), (10.94, -1.6, 0.04), (10.94, 1.6, 0.04), (3.634, 1.6, 0.0), (3.634, 1.6, 0.04), (3.634, -1.6, 0.0), (3.634, -1.6, 0.04), (6.755, 1.6, 0.04)], [], [(2, 0, 7), (1, 0, 2), (6, 5, 4), (3, 4, 5), (6, 0, 4), (4, 0, 7)])
_uv = me_mesh_014.uv_layers.new(name='UVTex')
_uv.uv.foreach_set('vector', [0.2766, 0.1874, 0.1719, 0.1074, 0.1719, 0.1874, 0.2766, 0.1074, 0.1719, 0.1074, 0.2766, 0.1874, 0.4353, 0.1192, 0.4353, 0.1182, 0.3553, 0.1192, 0.3553, 0.1182, 0.3553, 0.1192, 0.4353, 0.1182, 0.3045, 0.0782, 0.2264, 0.0782, 0.3045, 0.1582, 0.3045, 0.1582, 0.2264, 0.0782, 0.2264, 0.1582])
me_mesh_014.use_remesh_preserve_volume = False
me_mesh_014.use_remesh_preserve_attributes = False
me_mesh_014.use_mirror_vertex_groups = False
me_mesh_014.update()
me_mesh_013 = bpy.data.meshes.new('Mesh.013')
me_mesh_013.from_pydata([(6.827, 1.67, 1.176), (6.924, 1.67, 1.176), (6.848, -1.6, 1.207), (6.808, -1.6, 1.247), (6.848, -1.6, 1.247), (6.808, -1.6, 1.207), (6.827, 1.6, 1.176), (6.924, 1.6, 1.176), (6.924, 1.6, 1.236), (6.827, 1.6, 1.236), (6.755, -1.6, 0.04), (10.94, 1.6, 0.04), (6.755, 1.6, 0.04), (10.94, -1.6, 0.04)], [], [(0, 6, 1), (7, 1, 6), (2, 5, 4), (3, 4, 5), (6, 7, 9), (8, 9, 7), (10, 11, 12), (11, 10, 13)])
_uv = me_mesh_013.uv_layers.new(name='UVTex')
_uv.uv.foreach_set('vector', [0.2462, 0.2031, 0.2462, 0.2013, 0.2438, 0.2031, 0.2438, 0.2013, 0.2438, 0.2031, 0.2462, 0.2013, 0.1909, 0.0757, 0.1899, 0.0757, 0.1909, 0.0767, 0.1899, 0.0767, 0.1909, 0.0767, 0.1899, 0.0757, 0.2462, 0.1907, 0.2438, 0.1907, 0.2462, 0.1922, 0.2438, 0.1922, 0.2462, 0.1922, 0.2438, 0.1907, 0.1915, 0.0414, 0.2963, 0.1214, 0.1915, 0.1214, 0.2963, 0.1214, 0.1915, 0.0414, 0.2963, 0.0414])
me_mesh_013.use_remesh_preserve_volume = False
me_mesh_013.use_remesh_preserve_attributes = False
me_mesh_013.use_mirror_vertex_groups = False
me_mesh_013.update()
me_mesh_012 = bpy.data.meshes.new('Mesh.012')
me_mesh_012.from_pydata([(6.924, 1.6, 1.176), (6.924, 1.6, 1.236), (6.924, 1.67, 1.176), (6.924, 1.67, 1.236), (6.827, 1.6, 1.176), (6.827, 1.67, 1.176)], [], [(0, 1, 2), (3, 2, 1), (2, 4, 5), (2, 0, 4)])
_uv = me_mesh_012.uv_layers.new(name='UVTex')
_uv.uv.foreach_set('vector', [0.4569, 0.1907, 0.4569, 0.1922, 0.4586, 0.1907, 0.4586, 0.1922, 0.4586, 0.1907, 0.4569, 0.1922, 0.627, 0.5831, 0.6253, 0.5807, 0.627, 0.5807, 0.627, 0.5831, 0.6253, 0.5831, 0.6253, 0.5807])
me_mesh_012.use_remesh_preserve_volume = False
me_mesh_012.use_remesh_preserve_attributes = False
me_mesh_012.use_mirror_vertex_groups = False
me_mesh_012.update()
me_mesh_011 = bpy.data.meshes.new('Mesh.011')
me_mesh_011.from_pydata([(6.827, 1.6, 1.236), (6.827, 1.67, 1.236), (6.924, 1.67, 1.176), (6.924, 1.6, 1.236), (6.924, 1.6, 1.176), (6.924, 1.67, 1.236)], [], [(0, 1, 3), (5, 3, 1), (2, 3, 4), (3, 2, 5)])
_uv = me_mesh_011.uv_layers.new(name='UVTex')
_uv.uv.foreach_set('vector', [0.5876, 0.2013, 0.5876, 0.2031, 0.59, 0.2013, 0.59, 0.2031, 0.59, 0.2013, 0.5876, 0.2031, 0.3944, 0.7552, 0.3926, 0.7567, 0.3926, 0.7552, 0.3926, 0.7567, 0.3944, 0.7552, 0.3944, 0.7567])
me_mesh_011.use_remesh_preserve_volume = False
me_mesh_011.use_remesh_preserve_attributes = False
me_mesh_011.use_mirror_vertex_groups = False
me_mesh_011.update()
me_mesh_010 = bpy.data.meshes.new('Mesh.010')
me_mesh_010.from_pydata([(6.827, 1.6, 1.176), (6.827, 1.6, 1.236), (6.827, 1.67, 1.176), (6.924, 1.6, 1.236), (6.827, 1.67, 1.236), (6.924, 1.67, 1.236)], [], [(0, 2, 1), (4, 1, 2), (3, 4, 1), (4, 3, 5)])
_uv = me_mesh_010.uv_layers.new(name='UVTex')
_uv.uv.foreach_set('vector', [0.3769, 0.1907, 0.3751, 0.1907, 0.3769, 0.1922, 0.3751, 0.1922, 0.3769, 0.1922, 0.3751, 0.1907, 0.4463, 0.6944, 0.4445, 0.6919, 0.4463, 0.6919, 0.4445, 0.6919, 0.4463, 0.6944, 0.4445, 0.6944])
me_mesh_010.use_remesh_preserve_volume = False
me_mesh_010.use_remesh_preserve_attributes = False
me_mesh_010.use_mirror_vertex_groups = False
me_mesh_010.update()
me_mesh_009 = bpy.data.meshes.new('Mesh.009')
me_mesh_009.from_pydata([(6.827, 1.67, 1.176), (6.924, 1.67, 1.176), (6.827, 1.67, 1.236), (6.924, 1.67, 1.236), (6.827, 1.6, 1.236), (6.827, 1.6, 1.176)], [], [(0, 1, 2), (3, 2, 1), (4, 0, 5), (0, 4, 2)])
_uv = me_mesh_009.uv_layers.new(name='UVTex')
_uv.uv.foreach_set('vector', [0.2462, 0.1907, 0.2438, 0.1907, 0.2462, 0.1922, 0.2438, 0.1922, 0.2462, 0.1922, 0.2438, 0.1907, 0.4681, 0.7445, 0.4698, 0.746, 0.4681, 0.746, 0.4698, 0.746, 0.4681, 0.7445, 0.4698, 0.7445])
me_mesh_009.use_remesh_preserve_volume = False
me_mesh_009.use_remesh_preserve_attributes = False
me_mesh_009.use_mirror_vertex_groups = False
me_mesh_009.update()
me_mesh_008 = bpy.data.meshes.new('Mesh.008')
me_mesh_008.from_pydata([(6.808, -1.6, 1.207), (6.848, -1.67, 1.207), (6.848, -1.6, 1.207), (6.808, -1.67, 1.207), (6.827, 1.67, 1.236), (6.827, 1.67, 1.176), (6.924, 1.67, 1.176), (6.924, 1.67, 1.236)], [], [(0, 3, 2), (1, 2, 3), (4, 6, 5), (6, 4, 7)])
_uv = me_mesh_008.uv_layers.new(name='UVTex')
_uv.uv.foreach_set('vector', [0.8495, 0.0055, 0.8495, 0.0037, 0.8485, 0.0055, 0.8485, 0.0037, 0.8485, 0.0055, 0.8495, 0.0037, 0.4684, 0.7743, 0.4699, 0.7719, 0.4699, 0.7743, 0.4699, 0.7719, 0.4684, 0.7743, 0.4684, 0.7719])
me_mesh_008.use_remesh_preserve_volume = False
me_mesh_008.use_remesh_preserve_attributes = False
me_mesh_008.use_mirror_vertex_groups = False
me_mesh_008.update()
me_mesh_007 = bpy.data.meshes.new('Mesh.007')
me_mesh_007.from_pydata([(6.808, -1.67, 1.247), (6.808, -1.6, 1.247), (6.808, -1.6, 1.207), (6.808, -1.67, 1.207), (6.848, -1.6, 1.207), (6.848, -1.67, 1.207)], [], [(0, 3, 1), (2, 1, 3), (4, 3, 2), (3, 4, 5)])
_uv = me_mesh_007.uv_layers.new(name='UVTex')
_uv.uv.foreach_set('vector', [0.0615, 0.0767, 0.0615, 0.0757, 0.0597, 0.0767, 0.0597, 0.0757, 0.0597, 0.0767, 0.0615, 0.0757, 0.5581, 0.9352, 0.5564, 0.9342, 0.5581, 0.9342, 0.5564, 0.9342, 0.5581, 0.9352, 0.5564, 0.9352])
me_mesh_007.use_remesh_preserve_volume = False
me_mesh_007.use_remesh_preserve_attributes = False
me_mesh_007.use_mirror_vertex_groups = False
me_mesh_007.update()
me_mesh_006 = bpy.data.meshes.new('Mesh.006')
me_mesh_006.from_pydata([(6.808, -1.67, 1.247), (6.848, -1.6, 1.247), (6.848, -1.67, 1.247), (6.808, -1.6, 1.247), (6.808, -1.67, 1.207), (6.808, -1.6, 1.207)], [], [(0, 3, 2), (1, 2, 3), (4, 0, 3), (4, 3, 5)])
_uv = me_mesh_006.uv_layers.new(name='UVTex')
_uv.uv.foreach_set('vector', [0.1899, 0.0037, 0.1899, 0.0055, 0.1909, 0.0037, 0.1909, 0.0055, 0.1909, 0.0037, 0.1899, 0.0055, 0.4259, 0.7839, 0.4259, 0.7829, 0.4276, 0.7829, 0.4259, 0.7839, 0.4276, 0.7829, 0.4276, 0.7839])
me_mesh_006.use_remesh_preserve_volume = False
me_mesh_006.use_remesh_preserve_attributes = False
me_mesh_006.use_mirror_vertex_groups = False
me_mesh_006.update()
me_mesh_005 = bpy.data.meshes.new('Mesh.005')
me_mesh_005.from_pydata([(6.848, -1.67, 1.207), (6.848, -1.6, 1.207), (6.848, -1.6, 1.247), (6.848, -1.67, 1.247), (6.808, -1.6, 1.247), (6.808, -1.67, 1.247)], [], [(0, 3, 1), (2, 1, 3), (3, 4, 5), (4, 3, 2)])
_uv = me_mesh_005.uv_layers.new(name='UVTex')
_uv.uv.foreach_set('vector', [0.978, 0.0757, 0.978, 0.0767, 0.9797, 0.0757, 0.9797, 0.0767, 0.9797, 0.0757, 0.978, 0.0767, 0.3684, 0.6983, 0.3701, 0.6993, 0.3684, 0.6993, 0.3701, 0.6993, 0.3684, 0.6983, 0.3701, 0.6983])
me_mesh_005.use_remesh_preserve_volume = False
me_mesh_005.use_remesh_preserve_attributes = False
me_mesh_005.use_mirror_vertex_groups = False
me_mesh_005.update()
me_mesh_004 = bpy.data.meshes.new('Mesh.004')
me_mesh_004.from_pydata([(6.848, -1.67, 1.207), (6.808, -1.67, 1.247), (6.848, -1.67, 1.247), (6.808, -1.67, 1.207), (6.848, -1.6, 1.207), (6.848, -1.6, 1.247)], [], [(0, 3, 2), (1, 2, 3), (2, 0, 4), (2, 4, 5)])
_uv = me_mesh_004.uv_layers.new(name='UVTex')
_uv.uv.foreach_set('vector', [0.1909, 0.0757, 0.1899, 0.0757, 0.1909, 0.0767, 0.1899, 0.0767, 0.1909, 0.0767, 0.1899, 0.0757, 0.3912, 0.7561, 0.3912, 0.7551, 0.3929, 0.7551, 0.3912, 0.7561, 0.3929, 0.7551, 0.3929, 0.7561])
me_mesh_004.use_remesh_preserve_volume = False
me_mesh_004.use_remesh_preserve_attributes = False
me_mesh_004.use_mirror_vertex_groups = False
me_mesh_004.update()
me_mesh_003 = bpy.data.meshes.new('Mesh.003')
me_mesh_003.from_pydata([(10.94, -1.6, 0.04), (10.94, 1.6, 0.04), (2.679, -0.9332, 0.0), (2.823, -1.065, 0.0), (2.968, -1.501, 0.8894), (3.13, -1.305, 0.0), (3.293, -1.412, 0.0), (1.982, 0.0, 0.0), (0.0, 0.0, 1.04), (2.414, -0.6475, 0.0), (1.087, -0.7896, 0.9805), (2.293, -0.4945, 0.0), (2.641, 1.424, 0.9044), (3.13, 1.305, 0.0), (2.543, 0.7938, 0.0), (1.384, 0.9493, 0.9653), (2.077, 0.1703, 0.0), (0.5227, 0.4238, 1.011), (2.181, 0.3353, 0.0), (1.688, -1.093, 0.95), (2.0, -1.22, 0.9347), (3.461, 1.511, 0.0), (2.968, 1.501, 0.8894), (3.293, 1.412, 0.0), (1.384, -0.9494, 0.9653), (2.317, -1.331, 0.9195), (2.0, 1.22, 0.9347), (2.317, 1.331, 0.9195), (2.973, 1.189, 0.0), (3.634, -1.6, 0.86), (3.3, 1.559, 0.8746), (3.3, -1.559, 0.8746), (3.634, 1.6, 0.86), (0.5227, -0.4238, 1.011), (0.2557, 0.2189, 1.025), (2.181, -0.3353, 0.0), (2.077, -0.1703, 0.0), (1.688, 1.093, 0.95), (2.679, 0.9331, 0.0), (2.823, 1.065, 0.0), (1.087, 0.7895, 0.9805), (2.414, 0.6475, 0.0), (0.2557, -0.2189, 1.025), (2.973, -1.189, 0.0), (2.641, -1.425, 0.9044), (3.634, 0.0, 0.86), (3.852, 0.2007, 0.8492), (4.08, 0.3905, 0.838), (4.317, 0.5689, 0.8264), (4.562, 0.7354, 0.8143), (4.815, 0.8897, 0.8018), (5.076, 1.031, 0.789), (5.343, 1.16, 0.7758), (5.616, 1.276, 0.7624), (5.894, 1.378, 0.7487), (6.177, 1.466, 0.7347), (6.464, 1.54, 0.7206), (6.755, 1.6, 0.7063), (11.13, -1.6, 0.6993), (10.94, -1.6, 0.5), (10.94, 1.6, 0.5), (11.13, 1.6, 0.6993), (6.848, -1.67, 1.247), (6.808, -1.67, 1.207), (6.848, -1.67, 1.207), (6.808, -1.67, 1.247)], [], [(0, 59, 1), (60, 1, 59), (20, 2, 3), (19, 2, 20), (20, 3, 25), (44, 5, 4), (4, 5, 6), (7, 42, 8), (9, 10, 11), (22, 30, 23), (12, 22, 13), (14, 41, 15), (16, 34, 17), (18, 16, 17), (30, 21, 23), (20, 37, 19), (37, 20, 26), (30, 32, 21), (22, 23, 13), (24, 40, 10), (40, 24, 15), (25, 26, 20), (26, 25, 27), (12, 13, 28), (29, 30, 31), (30, 29, 32), (32, 29, 45), (33, 34, 42), (34, 33, 17), (16, 7, 34), (35, 33, 36), (36, 33, 42), (37, 26, 38), (26, 39, 38), (40, 15, 41), (34, 8, 42), (25, 3, 43), (25, 43, 44), (4, 6, 31), (46, 32, 45), (32, 46, 47), (32, 47, 48), (32, 48, 49), (32, 49, 50), (32, 50, 51), (32, 51, 52), (32, 52, 53), (32, 53, 54), (32, 54, 55), (32, 55, 56), (32, 56, 57), (60, 58, 59), (58, 60, 61), (62, 63, 64), (63, 62, 65)])
me_mesh_003.polygons.foreach_set('use_smooth', [0, 0, 1, 1, 1, 1, 1, 1, 1, 1, 1, 1, 1, 1, 1, 1, 1, 1, 1, 1, 1, 1, 1, 1, 0, 0, 0, 1, 1, 1, 1, 1, 1, 1, 1, 1, 1, 1, 1, 0, 0, 0, 0, 0, 0, 0, 0, 0, 0, 0, 0, 0, 0, 0, 0])
_uv = me_mesh_003.uv_layers.new(name='UVTex')
_uv.uv.foreach_set('vector', [0.1561, 0.0519, 0.1446, 0.0519, 0.1561, 0.1319, 0.1446, 0.1319, 0.1561, 0.1319, 0.1446, 0.0519, 0.6057, 0.5813, 0.5789, 0.5684, 0.5798, 0.5636, 0.6061, 0.5898, 0.5789, 0.5684, 0.6057, 0.5813, 0.6057, 0.5813, 0.5798, 0.5636, 0.6052, 0.5729, 0.6047, 0.5645, 0.5811, 0.5539, 0.6041, 0.5561, 0.6041, 0.5561, 0.5811, 0.5539, 0.5814, 0.5491, 0.5689, 0.5958, 0.6043, 0.6318, 0.603, 0.6401, 0.5764, 0.5778, 0.6062, 0.6066, 0.5749, 0.5824, 0.5216, 0.6196, 0.5136, 0.6169, 0.5206, 0.5958, 0.5296, 0.6223, 0.5216, 0.6196, 0.5254, 0.5968, 0.5448, 0.5985, 0.5496, 0.5984, 0.5617, 0.6324, 0.5642, 0.5968, 0.5947, 0.6392, 0.5863, 0.6379, 0.5593, 0.5975, 0.5642, 0.5968, 0.5863, 0.6379, 0.5136, 0.6169, 0.5158, 0.5947, 0.5206, 0.5958, 0.5695, 0.1221, 0.6274, 0.1299, 0.5727, 0.1299, 0.6274, 0.1299, 0.5695, 0.1221, 0.6306, 0.1221, 0.5136, 0.6169, 0.5056, 0.6142, 0.5158, 0.5947, 0.5216, 0.6196, 0.5206, 0.5958, 0.5254, 0.5968, 0.5763, 0.1375, 0.6198, 0.1449, 0.5803, 0.1449, 0.6198, 0.1449, 0.5763, 0.1375, 0.6238, 0.1375, 0.5668, 0.1141, 0.6306, 0.1221, 0.5695, 0.1221, 0.6306, 0.1221, 0.5668, 0.1141, 0.6333, 0.1141, 0.5296, 0.6223, 0.5254, 0.5968, 0.5302, 0.5975, 0.5601, 0.0812, 0.639, 0.0895, 0.5611, 0.0895, 0.639, 0.0895, 0.5601, 0.0812, 0.6401, 0.0812, 0.6401, 0.0812, 0.5601, 0.0812, 0.6001, 0.0812, 0.5895, 0.1591, 0.6055, 0.1657, 0.5946, 0.1657, 0.6055, 0.1657, 0.5895, 0.1591, 0.6107, 0.1591, 0.5642, 0.5968, 0.5689, 0.5958, 0.5947, 0.6392, 0.5731, 0.587, 0.6052, 0.6234, 0.5711, 0.5914, 0.5711, 0.5914, 0.6052, 0.6234, 0.6043, 0.6318, 0.5536, 0.6301, 0.5455, 0.6276, 0.5399, 0.5984, 0.5455, 0.6276, 0.535, 0.598, 0.5399, 0.5984, 0.5698, 0.6345, 0.5617, 0.6324, 0.5496, 0.5984, 0.6055, 0.1657, 0.6001, 0.1722, 0.5946, 0.1657, 0.6052, 0.5729, 0.5798, 0.5636, 0.5806, 0.5588, 0.6052, 0.5729, 0.5806, 0.5588, 0.6047, 0.5645, 0.6041, 0.5561, 0.5814, 0.5491, 0.6035, 0.5477, 0.6678, 0.1003, 0.7028, 0.1057, 0.6628, 0.1057, 0.7028, 0.1057, 0.6678, 0.1003, 0.6725, 0.0945, 0.7028, 0.1057, 0.6725, 0.0945, 0.677, 0.0886, 0.7028, 0.1057, 0.677, 0.0886, 0.6811, 0.0825, 0.7028, 0.1057, 0.6811, 0.0825, 0.685, 0.0761, 0.7028, 0.1057, 0.685, 0.0761, 0.6885, 0.0696, 0.7028, 0.1057, 0.6885, 0.0696, 0.6918, 0.0629, 0.7028, 0.1057, 0.6918, 0.0629, 0.6946, 0.0561, 0.7028, 0.1057, 0.6946, 0.0561, 0.6972, 0.0491, 0.7028, 0.1057, 0.6972, 0.0491, 0.6994, 0.0421, 0.7028, 0.1057, 0.6994, 0.0421, 0.7013, 0.0349, 0.7028, 0.1057, 0.7013, 0.0349, 0.7028, 0.0276, 0.9238, 0.5944, 0.8438, 0.6013, 0.8438, 0.5944, 0.8438, 0.6013, 0.9238, 0.5944, 0.9238, 0.6013, 0.4258, 0.7589, 0.4248, 0.7599, 0.4248, 0.7589, 0.4248, 0.7599, 0.4258, 0.7589, 0.4258, 0.7599])
me_mesh_003.use_remesh_preserve_volume = False
me_mesh_003.use_remesh_preserve_attributes = False
me_mesh_003.use_mirror_vertex_groups = False
me_mesh_003.update()
me_mesh_002 = bpy.data.meshes.new('Mesh.002')
me_mesh_002.from_pydata([(6.755, -1.6, 0.7063), (11.13, -1.6, 0.6993), (6.808, -1.6, 1.247), (6.783, -1.6, 1.286), (6.848, -1.6, 1.247), (6.808, -1.6, 1.207), (6.848, -1.6, 1.207), (10.94, -1.6, 0.04), (6.755, -1.6, 0.04), (3.634, -1.6, 0.04), (10.94, -1.6, 0.5), (5.669, 0.0, 1.439), (5.724, -0.1557, 1.429), (5.786, -0.3084, 1.418), (5.856, -0.4579, 1.407), (5.933, -0.6037, 1.395), (6.017, -0.7456, 1.383), (6.108, -0.8831, 1.37), (6.205, -1.016, 1.357), (6.309, -1.144, 1.343), (6.419, -1.267, 1.329), (6.535, -1.384, 1.315), (6.656, -1.495, 1.3), (0.8002, 0.6142, 0.9956), (0.5227, -0.4238, 1.011), (2.641, 1.424, 0.9044), (2.968, -1.501, 0.8894), (2.968, 1.501, 0.8894), (1.982, 0.0, 0.0), (0.0, 0.0, 1.04), (0.2557, 0.2189, 1.025), (0.2557, -0.2189, 1.025), (2.543, -0.7939, 0.0), (1.688, -1.093, 0.95), (1.087, 0.7895, 0.9805), (1.384, -0.9494, 0.9653), (1.384, 0.9493, 0.9653), (1.688, 1.093, 0.95), (2.973, 1.189, 0.0), (2.077, -0.1703, 0.0), (2.077, 0.1703, 0.0), (2.181, -0.3353, 0.0), (2.181, 0.3353, 0.0), (2.293, -0.4945, 0.0), (2.293, 0.4945, 0.0), (2.414, 0.6475, 0.0), (2.414, -0.6475, 0.0), (2.543, 0.7938, 0.0), (2.679, -0.9332, 0.0), (2.679, 0.9331, 0.0), (2.823, -1.065, 0.0), (2.823, 1.065, 0.0), (2.973, -1.189, 0.0), (3.13, 1.305, 0.0), (3.293, -1.412, 0.0), (3.293, 1.412, 0.0), (3.461, 1.511, 0.0), (3.634, -1.6, 0.0), (2.317, -1.331, 0.9195), (2.641, -1.425, 0.9044), (3.461, -1.511, 0.0), (3.634, 1.6, 0.86), (3.634, 1.6, 0.0), (3.634, 1.6, 0.04), (2.0, 1.22, 0.9347), (2.317, 1.331, 0.9195), (0.5227, 0.4238, 1.011), (1.087, -0.7896, 0.9805), (3.13, -1.305, 0.0), (0.8002, -0.6142, 0.9956), (3.852, -0.2007, 0.8492), (3.634, 0.0, 0.86), (4.08, -0.3905, 0.838), (4.317, -0.5689, 0.8264), (4.562, -0.7354, 0.8143), (4.815, -0.8897, 0.8018), (5.076, -1.031, 0.789), (5.343, -1.16, 0.7758), (5.616, -1.276, 0.7624), (5.894, -1.378, 0.7487), (3.634, -1.6, 0.86), (6.177, -1.466, 0.7347), (6.464, -1.54, 0.7206), (3.3, -1.559, 0.8746), (3.3, 1.559, 0.8746), (10.94, 1.6, 0.04), (10.94, 1.6, 0.5)], [], [(0, 6, 1), (4, 1, 6), (3, 1, 4), (2, 3, 4), (5, 0, 3), (6, 0, 5), (2, 5, 3), (7, 8, 10), (9, 10, 8), (0, 10, 9), (80, 0, 9), (10, 0, 1), (12, 3, 11), (3, 12, 13), (3, 13, 14), (3, 14, 15), (3, 15, 16), (3, 16, 17), (3, 17, 18), (3, 18, 19), (3, 19, 20), (3, 20, 21), (3, 21, 22), (44, 23, 34), (67, 23, 69), (23, 67, 34), (69, 66, 24), (66, 69, 23), (83, 60, 80), (26, 25, 59), (25, 26, 27), (80, 9, 71), (63, 71, 9), (61, 71, 63), (28, 29, 30), (39, 31, 28), (83, 54, 60), (35, 32, 33), (45, 44, 34), (33, 36, 35), (36, 33, 37), (36, 37, 47), (49, 47, 37), (65, 25, 38), (40, 39, 28), (39, 40, 41), (41, 40, 42), (41, 42, 43), (43, 42, 44), (43, 44, 46), (46, 44, 45), (46, 45, 32), (32, 45, 47), (32, 47, 48), (48, 47, 49), (48, 49, 50), (50, 49, 51), (50, 51, 52), (52, 51, 38), (52, 38, 68), (68, 38, 53), (68, 53, 54), (54, 53, 55), (54, 55, 60), (60, 55, 56), (60, 56, 57), (57, 56, 62), (59, 65, 58), (65, 59, 25), (9, 60, 57), (60, 9, 80), (61, 62, 56), (62, 61, 63), (44, 42, 23), (64, 65, 51), (65, 38, 51), (42, 66, 23), (32, 35, 46), (67, 46, 35), (59, 52, 68), (43, 69, 41), (41, 69, 24), (80, 70, 71), (70, 80, 72), (72, 80, 73), (73, 80, 74), (74, 80, 75), (75, 80, 76), (76, 80, 77), (77, 80, 78), (78, 80, 79), (79, 80, 81), (81, 80, 82), (80, 0, 82), (43, 67, 69), (48, 33, 32), (83, 27, 26), (27, 83, 84), (85, 10, 7), (10, 85, 86)])
me_mesh_002.polygons.foreach_set('use_smooth', [0, 0, 0, 0, 0, 0, 0, 0, 0, 0, 0, 0, 0, 0, 0, 0, 0, 0, 0, 0, 0, 0, 0, 1, 1, 1, 1, 1, 1, 1, 1, 0, 0, 0, 1, 1, 1, 1, 1, 1, 1, 1, 1, 1, 0, 0, 0, 0, 0, 0, 0, 0, 0, 0, 0, 0, 0, 0, 0, 0, 0, 0, 0, 0, 0, 0, 0, 1, 1, 1, 1, 1, 1, 1, 1, 1, 1, 1, 1, 1, 1, 1, 0, 0, 0, 0, 0, 0, 0, 0, 0, 0, 0, 0, 1, 1, 1, 1, 0, 0])
_uv = me_mesh_002.uv_layers.new(name='UVTex')
_uv.uv.foreach_set('vector', [0.1886, 0.0631, 0.1909, 0.0757, 0.298, 0.063, 0.1909, 0.0767, 0.298, 0.063, 0.1909, 0.0757, 0.1893, 0.0776, 0.298, 0.063, 0.1909, 0.0767, 0.1899, 0.0767, 0.1893, 0.0776, 0.1909, 0.0767, 0.1899, 0.0757, 0.1886, 0.0631, 0.1893, 0.0776, 0.1909, 0.0757, 0.1886, 0.0631, 0.1899, 0.0757, 0.1899, 0.0767, 0.1899, 0.0757, 0.1893, 0.0776, 0.2933, 0.0465, 0.1886, 0.0465, 0.2933, 0.058, 0.1106, 0.0465, 0.2933, 0.058, 0.1886, 0.0465, 0.1886, 0.0631, 0.2933, 0.058, 0.1106, 0.0465, 0.1106, 0.067, 0.1886, 0.0631, 0.1106, 0.0465, 0.2933, 0.058, 0.1886, 0.0631, 0.298, 0.063, 0.6372, 0.5549, 0.6132, 0.5169, 0.6403, 0.5576, 0.6132, 0.5169, 0.6372, 0.5549, 0.6342, 0.552, 0.6132, 0.5169, 0.6342, 0.552, 0.6313, 0.549, 0.6132, 0.5169, 0.6313, 0.549, 0.6286, 0.5459, 0.6132, 0.5169, 0.6286, 0.5459, 0.6261, 0.5426, 0.6132, 0.5169, 0.6261, 0.5426, 0.6237, 0.5393, 0.6132, 0.5169, 0.6237, 0.5393, 0.6215, 0.5358, 0.6132, 0.5169, 0.6215, 0.5358, 0.6195, 0.5322, 0.6132, 0.5169, 0.6195, 0.5322, 0.6176, 0.5285, 0.6132, 0.5169, 0.6176, 0.5285, 0.616, 0.5247, 0.6132, 0.5169, 0.616, 0.5247, 0.6145, 0.5208, 0.5545, 0.5981, 0.578, 0.6364, 0.5698, 0.6345, 0.5803, 0.1449, 0.6154, 0.1521, 0.5847, 0.1521, 0.6154, 0.1521, 0.5803, 0.1449, 0.6198, 0.1449, 0.5847, 0.1521, 0.6107, 0.1591, 0.5895, 0.1591, 0.6107, 0.1591, 0.5847, 0.1521, 0.6154, 0.1521, 0.6035, 0.5477, 0.5816, 0.5442, 0.6031, 0.5393, 0.5625, 0.0978, 0.6357, 0.106, 0.5644, 0.106, 0.6357, 0.106, 0.5625, 0.0978, 0.6376, 0.0978, 0.326, 0.0782, 0.3055, 0.0782, 0.326, 0.1182, 0.3055, 0.1582, 0.326, 0.1182, 0.3055, 0.0782, 0.326, 0.1582, 0.326, 0.1182, 0.3055, 0.1582, 0.5689, 0.5958, 0.603, 0.6401, 0.5947, 0.6392, 0.5711, 0.5914, 0.6043, 0.6318, 0.5689, 0.5958, 0.6035, 0.5477, 0.5814, 0.5491, 0.5816, 0.5442, 0.6062, 0.5982, 0.5778, 0.5731, 0.6061, 0.5898, 0.5496, 0.5984, 0.5545, 0.5981, 0.5698, 0.6345, 0.5727, 0.1299, 0.6238, 0.1375, 0.5763, 0.1375, 0.6238, 0.1375, 0.5727, 0.1299, 0.6274, 0.1299, 0.5617, 0.6324, 0.5536, 0.6301, 0.5448, 0.5985, 0.5399, 0.5984, 0.5448, 0.5985, 0.5536, 0.6301, 0.5375, 0.625, 0.5296, 0.6223, 0.5302, 0.5975, 0.5601, 0.5942, 0.5676, 0.5903, 0.5649, 0.5944, 0.5676, 0.5903, 0.5601, 0.5942, 0.5701, 0.5861, 0.5701, 0.5861, 0.5601, 0.5942, 0.5552, 0.5938, 0.5701, 0.5861, 0.5552, 0.5938, 0.5724, 0.5818, 0.5724, 0.5818, 0.5552, 0.5938, 0.5504, 0.5931, 0.5724, 0.5818, 0.5504, 0.5931, 0.5744, 0.5773, 0.5744, 0.5773, 0.5504, 0.5931, 0.5456, 0.5922, 0.5744, 0.5773, 0.5456, 0.5922, 0.5762, 0.5728, 0.5762, 0.5728, 0.5456, 0.5922, 0.5409, 0.591, 0.5762, 0.5728, 0.5409, 0.591, 0.5777, 0.5682, 0.5777, 0.5682, 0.5409, 0.591, 0.5362, 0.5896, 0.5777, 0.5682, 0.5362, 0.5896, 0.579, 0.5635, 0.579, 0.5635, 0.5362, 0.5896, 0.5316, 0.5879, 0.579, 0.5635, 0.5316, 0.5879, 0.58, 0.5587, 0.58, 0.5587, 0.5316, 0.5879, 0.5272, 0.586, 0.58, 0.5587, 0.5272, 0.586, 0.5808, 0.5539, 0.5808, 0.5539, 0.5272, 0.586, 0.5228, 0.5838, 0.5808, 0.5539, 0.5228, 0.5838, 0.5813, 0.5491, 0.5813, 0.5491, 0.5228, 0.5838, 0.5185, 0.5814, 0.5813, 0.5491, 0.5185, 0.5814, 0.5816, 0.5442, 0.5816, 0.5442, 0.5185, 0.5814, 0.5144, 0.5788, 0.5816, 0.5442, 0.5144, 0.5788, 0.5816, 0.5393, 0.5816, 0.5393, 0.5144, 0.5788, 0.5105, 0.576, 0.5644, 0.106, 0.6333, 0.1141, 0.5668, 0.1141, 0.6333, 0.1141, 0.5644, 0.106, 0.6357, 0.106, 0.5826, 0.5393, 0.5816, 0.5442, 0.5816, 0.5393, 0.5816, 0.5442, 0.5826, 0.5393, 0.6031, 0.5393, 0.578, 0.5831, 0.5565, 0.5831, 0.5565, 0.5783, 0.5565, 0.5831, 0.578, 0.5831, 0.5575, 0.5831, 0.5545, 0.5981, 0.5593, 0.5975, 0.578, 0.6364, 0.5455, 0.6276, 0.5375, 0.625, 0.535, 0.598, 0.5375, 0.625, 0.5302, 0.5975, 0.535, 0.598, 0.5593, 0.5975, 0.5863, 0.6379, 0.578, 0.6364, 0.5778, 0.5731, 0.6062, 0.5982, 0.5764, 0.5778, 0.6062, 0.6066, 0.5764, 0.5778, 0.6062, 0.5982, 0.6047, 0.5645, 0.5806, 0.5588, 0.5811, 0.5539, 0.5749, 0.5824, 0.6058, 0.615, 0.5731, 0.587, 0.5731, 0.587, 0.6058, 0.615, 0.6052, 0.6234, 0.6235, 0.161, 0.6585, 0.1555, 0.6635, 0.161, 0.6585, 0.1555, 0.6235, 0.161, 0.6538, 0.1498, 0.6538, 0.1498, 0.6235, 0.161, 0.6493, 0.1439, 0.6493, 0.1439, 0.6235, 0.161, 0.6452, 0.1377, 0.6452, 0.1377, 0.6235, 0.161, 0.6413, 0.1314, 0.6413, 0.1314, 0.6235, 0.161, 0.6378, 0.1249, 0.6378, 0.1249, 0.6235, 0.161, 0.6345, 0.1182, 0.6345, 0.1182, 0.6235, 0.161, 0.6316, 0.1114, 0.6316, 0.1114, 0.6235, 0.161, 0.6291, 0.1044, 0.6291, 0.1044, 0.6235, 0.161, 0.6269, 0.0973, 0.6269, 0.0973, 0.6235, 0.161, 0.625, 0.0901, 0.6235, 0.161, 0.6235, 0.0829, 0.625, 0.0901, 0.5749, 0.5824, 0.6062, 0.6066, 0.6058, 0.615, 0.5789, 0.5684, 0.6061, 0.5898, 0.5778, 0.5731, 0.5611, 0.0895, 0.6376, 0.0978, 0.5625, 0.0978, 0.6376, 0.0978, 0.5611, 0.0895, 0.639, 0.0895, 0.6712, 0.1095, 0.5912, 0.121, 0.5912, 0.1095, 0.5912, 0.121, 0.6712, 0.1095, 0.6712, 0.121])
me_mesh_002.use_remesh_preserve_volume = False
me_mesh_002.use_remesh_preserve_attributes = False
me_mesh_002.use_mirror_vertex_groups = False
me_mesh_002.update()
me_mesh_001 = bpy.data.meshes.new('Mesh.001')
me_mesh_001.from_pydata([(3.634, 1.6, 0.04), (10.94, 1.6, 0.04), (3.634, 1.6, 0.86), (6.755, 1.6, 0.04), (10.94, 1.6, 0.5), (6.827, 1.6, 1.176), (6.783, 1.6, 1.286), (6.827, 1.6, 1.236), (6.924, 1.6, 1.236), (11.13, 1.6, 0.6993), (6.924, 1.6, 1.176), (6.755, 1.6, 0.7063), (3.852, -0.2007, 0.8492), (3.634, 0.0, 0.86), (3.852, 0.2007, 0.8492), (4.08, -0.3905, 0.838), (4.08, 0.3905, 0.838), (4.317, -0.5689, 0.8264), (4.317, 0.5689, 0.8264), (4.562, -0.7354, 0.8143), (4.562, 0.7354, 0.8143), (4.815, -0.8897, 0.8018), (4.815, 0.8897, 0.8018), (5.076, 1.031, 0.789), (5.076, -1.031, 0.789), (5.343, -1.16, 0.7758), (5.343, 1.16, 0.7758), (5.616, -1.276, 0.7624), (5.894, -1.378, 0.7487), (5.616, 1.276, 0.7624), (5.894, 1.378, 0.7487), (6.177, 1.466, 0.7347), (6.177, -1.466, 0.7347), (6.464, 1.54, 0.7206), (6.464, -1.54, 0.7206), (6.848, -1.6, 1.207), (6.848, -1.6, 1.247), (6.808, -1.6, 1.247), (6.755, -1.6, 0.7063), (6.783, -1.6, 1.286), (6.808, -1.6, 1.207), (10.94, -1.6, 0.04), (6.755, -1.6, 0.04), (3.634, -1.6, 0.04), (3.634, -1.6, 0.86), (10.94, -1.6, 0.5), (11.13, -1.6, 0.6993)], [], [(0, 3, 2), (1, 2, 3), (11, 2, 1), (4, 11, 1), (9, 11, 4), (11, 5, 6), (7, 6, 5), (8, 6, 7), (6, 8, 9), (10, 9, 8), (11, 9, 10), (5, 11, 10), (12, 14, 13), (14, 12, 15), (14, 15, 16), (16, 15, 17), (16, 17, 18), (18, 17, 19), (18, 19, 20), (20, 19, 21), (20, 21, 22), (22, 21, 23), (23, 21, 24), (23, 24, 26), (26, 24, 25), (26, 25, 27), (26, 27, 29), (29, 27, 28), (29, 28, 30), (30, 28, 31), (31, 28, 32), (31, 32, 33), (33, 32, 34), (33, 34, 11), (11, 34, 38), (46, 35, 38), (35, 46, 36), (36, 46, 39), (36, 39, 37), (38, 40, 39), (40, 38, 35), (39, 40, 37), (45, 42, 41), (42, 45, 43), (43, 45, 38), (43, 38, 44), (38, 45, 46)])
_uv = me_mesh_001.uv_layers.new(name='UVTex')
_uv.uv.foreach_set('vector', [0.326, 0.1623, 0.248, 0.1623, 0.326, 0.1828, 0.1433, 0.1623, 0.326, 0.1828, 0.248, 0.1623, 0.248, 0.179, 0.326, 0.1828, 0.1433, 0.1623, 0.1433, 0.1738, 0.248, 0.179, 0.1433, 0.1623, 0.1386, 0.1788, 0.248, 0.179, 0.1433, 0.1738, 0.248, 0.179, 0.2462, 0.1907, 0.2473, 0.1934, 0.2462, 0.1922, 0.2473, 0.1934, 0.2462, 0.1907, 0.2438, 0.1922, 0.2473, 0.1934, 0.2462, 0.1922, 0.2473, 0.1934, 0.2438, 0.1922, 0.1386, 0.1788, 0.2438, 0.1907, 0.1386, 0.1788, 0.2438, 0.1922, 0.248, 0.179, 0.1386, 0.1788, 0.2438, 0.1907, 0.2462, 0.1907, 0.248, 0.179, 0.2438, 0.1907, 0.3819, 0.1127, 0.392, 0.1127, 0.3869, 0.1181, 0.392, 0.1127, 0.3819, 0.1127, 0.3772, 0.107, 0.392, 0.1127, 0.3772, 0.107, 0.3967, 0.107, 0.3967, 0.107, 0.3772, 0.107, 0.3727, 0.101, 0.3967, 0.107, 0.3727, 0.101, 0.4012, 0.101, 0.4012, 0.101, 0.3727, 0.101, 0.3686, 0.0949, 0.4012, 0.101, 0.3686, 0.0949, 0.4053, 0.0949, 0.4053, 0.0949, 0.3686, 0.0949, 0.3647, 0.0886, 0.4053, 0.0949, 0.3647, 0.0886, 0.4092, 0.0886, 0.4092, 0.0886, 0.3647, 0.0886, 0.4127, 0.082, 0.4127, 0.082, 0.3647, 0.0886, 0.3612, 0.082, 0.4127, 0.082, 0.3612, 0.082, 0.4159, 0.0754, 0.4159, 0.0754, 0.3612, 0.082, 0.3579, 0.0754, 0.4159, 0.0754, 0.3579, 0.0754, 0.355, 0.0685, 0.4159, 0.0754, 0.355, 0.0685, 0.4188, 0.0685, 0.4188, 0.0685, 0.355, 0.0685, 0.3525, 0.0616, 0.4188, 0.0685, 0.3525, 0.0616, 0.4214, 0.0616, 0.4214, 0.0616, 0.3525, 0.0616, 0.4236, 0.0545, 0.4236, 0.0545, 0.3525, 0.0616, 0.3503, 0.0545, 0.4236, 0.0545, 0.3503, 0.0545, 0.4254, 0.0473, 0.4254, 0.0473, 0.3503, 0.0545, 0.3484, 0.0473, 0.4254, 0.0473, 0.3484, 0.0473, 0.4269, 0.04, 0.4269, 0.04, 0.3484, 0.0473, 0.3469, 0.04, 0.6156, 0.4857, 0.6283, 0.5928, 0.6158, 0.5952, 0.6283, 0.5928, 0.6156, 0.4857, 0.6293, 0.5928, 0.6293, 0.5928, 0.6156, 0.4857, 0.6302, 0.5945, 0.6293, 0.5928, 0.6302, 0.5945, 0.6293, 0.5938, 0.6158, 0.5952, 0.6283, 0.5938, 0.6302, 0.5945, 0.6283, 0.5938, 0.6158, 0.5952, 0.6283, 0.5928, 0.6302, 0.5945, 0.6283, 0.5938, 0.6293, 0.5938, 0.6106, 0.4904, 0.5991, 0.5952, 0.5991, 0.4904, 0.5991, 0.5952, 0.6106, 0.4904, 0.5991, 0.6732, 0.5991, 0.6732, 0.6106, 0.4904, 0.6158, 0.5952, 0.5991, 0.6732, 0.6158, 0.5952, 0.6196, 0.6732, 0.6158, 0.5952, 0.6106, 0.4904, 0.6156, 0.4857])
me_mesh_001.use_remesh_preserve_volume = False
me_mesh_001.use_remesh_preserve_attributes = False
me_mesh_001.use_mirror_vertex_groups = False
me_mesh_001.update()
me_mesh = bpy.data.meshes.new('Mesh')
me_mesh.from_pydata([(5.724, 0.1557, 1.429), (5.669, 0.0, 1.439), (5.786, 0.3084, 1.418), (5.856, 0.4579, 1.407), (5.933, 0.6037, 1.395), (6.017, 0.7456, 1.383), (6.108, 0.8831, 1.37), (6.205, 1.016, 1.357), (6.309, 1.144, 1.343), (6.419, 1.267, 1.329), (6.535, 1.384, 1.315), (6.656, 1.495, 1.3), (6.755, 1.6, 0.04), (3.634, 1.6, 0.04), (3.634, 1.6, 0.86), (10.94, 1.6, 0.04), (10.94, 1.6, 0.5), (6.783, 1.6, 1.286), (6.827, 1.6, 1.236), (6.924, 1.6, 1.236), (11.13, 1.6, 0.6993), (6.924, 1.6, 1.176), (6.755, 1.6, 0.7063), (6.827, 1.6, 1.176)], [], [(17, 0, 1), (0, 17, 2), (2, 17, 3), (3, 17, 4), (4, 17, 5), (5, 17, 6), (6, 17, 7), (7, 17, 8), (8, 17, 9), (9, 17, 10), (10, 17, 11), (14, 12, 13), (12, 14, 15), (15, 14, 22), (15, 22, 16), (16, 22, 20), (17, 23, 22), (23, 17, 18), (18, 17, 19), (20, 19, 17), (19, 20, 21), (21, 20, 22), (21, 22, 23)])
_uv = me_mesh.uv_layers.new(name='UVTex')
_uv.uv.foreach_set('vector', [0.6584, 0.5213, 0.6344, 0.5593, 0.6313, 0.562, 0.6344, 0.5593, 0.6584, 0.5213, 0.6374, 0.5565, 0.6374, 0.5565, 0.6584, 0.5213, 0.6403, 0.5535, 0.6403, 0.5535, 0.6584, 0.5213, 0.643, 0.5503, 0.643, 0.5503, 0.6584, 0.5213, 0.6455, 0.5471, 0.6455, 0.5471, 0.6584, 0.5213, 0.6479, 0.5437, 0.6479, 0.5437, 0.6584, 0.5213, 0.6501, 0.5402, 0.6501, 0.5402, 0.6584, 0.5213, 0.6521, 0.5366, 0.6521, 0.5366, 0.6584, 0.5213, 0.654, 0.5329, 0.654, 0.5329, 0.6584, 0.5213, 0.6556, 0.5291, 0.6556, 0.5291, 0.6584, 0.5213, 0.6571, 0.5253, 0.6068, 0.5009, 0.5863, 0.5789, 0.5863, 0.5009, 0.5863, 0.5789, 0.6068, 0.5009, 0.5863, 0.6836, 0.5863, 0.6836, 0.6068, 0.5009, 0.6029, 0.5789, 0.5863, 0.6836, 0.6029, 0.5789, 0.5978, 0.6836, 0.5978, 0.6836, 0.6029, 0.5789, 0.6027, 0.6883, 0.6174, 0.5796, 0.6147, 0.5807, 0.6029, 0.5789, 0.6147, 0.5807, 0.6174, 0.5796, 0.6162, 0.5807, 0.6162, 0.5807, 0.6174, 0.5796, 0.6162, 0.5831, 0.6027, 0.6883, 0.6162, 0.5831, 0.6174, 0.5796, 0.6162, 0.5831, 0.6027, 0.6883, 0.6147, 0.5831, 0.6147, 0.5831, 0.6027, 0.6883, 0.6029, 0.5789, 0.6147, 0.5831, 0.6029, 0.5789, 0.6147, 0.5807])
me_mesh.use_remesh_preserve_volume = False
me_mesh.use_remesh_preserve_attributes = False
me_mesh.use_mirror_vertex_groups = False
me_mesh.update()

# ---- objects
ob_mesh_063 = bpy.data.objects.new('Mesh.063', me_mesh_063)
ob_mesh_062 = bpy.data.objects.new('Mesh.062', me_mesh_062)
ob_mesh_061 = bpy.data.objects.new('Mesh.061', me_mesh_061)
ob_mesh_060 = bpy.data.objects.new('Mesh.060', me_mesh_060)
ob_mesh_059 = bpy.data.objects.new('Mesh.059', me_mesh_059)
ob_mesh_058 = bpy.data.objects.new('Mesh.058', me_mesh_058)
ob_mesh_057 = bpy.data.objects.new('Mesh.057', me_mesh_057)
ob_mesh_056 = bpy.data.objects.new('Mesh.056', me_mesh_056)
ob_mesh_055 = bpy.data.objects.new('Mesh.055', me_mesh_055)
ob_mesh_054 = bpy.data.objects.new('Mesh.054', me_mesh_054)
ob_mesh_053 = bpy.data.objects.new('Mesh.053', me_mesh_053)
ob_mesh_052 = bpy.data.objects.new('Mesh.052', me_mesh_052)
ob_mesh_051 = bpy.data.objects.new('Mesh.051', me_mesh_051)
ob_mesh_050 = bpy.data.objects.new('Mesh.050', me_mesh_050)
ob_mesh_049 = bpy.data.objects.new('Mesh.049', me_mesh_049)
ob_mesh_048 = bpy.data.objects.new('Mesh.048', me_mesh_048)
ob_mesh_047 = bpy.data.objects.new('Mesh.047', me_mesh_047)
ob_mesh_046 = bpy.data.objects.new('Mesh.046', me_mesh_046)
ob_mesh_045 = bpy.data.objects.new('Mesh.045', me_mesh_045)
ob_mesh_044 = bpy.data.objects.new('Mesh.044', me_mesh_044)
ob_mesh_043 = bpy.data.objects.new('Mesh.043', me_mesh_043)
ob_mesh_042 = bpy.data.objects.new('Mesh.042', me_mesh_042)
ob_mesh_041 = bpy.data.objects.new('Mesh.041', me_mesh_041)
ob_mesh_040 = bpy.data.objects.new('Mesh.040', me_mesh_040)
ob_mesh_039 = bpy.data.objects.new('Mesh.039', me_mesh_039)
ob_mesh_038 = bpy.data.objects.new('Mesh.038', me_mesh_038)
ob_mesh_037 = bpy.data.objects.new('Mesh.037', me_mesh_037)
ob_mesh_036 = bpy.data.objects.new('Mesh.036', me_mesh_036)
ob_mesh_035 = bpy.data.objects.new('Mesh.035', me_mesh_035)
ob_mesh_034 = bpy.data.objects.new('Mesh.034', me_mesh_034)
ob_mesh_033 = bpy.data.objects.new('Mesh.033', me_mesh_033)
ob_mesh_032 = bpy.data.objects.new('Mesh.032', me_mesh_032)
ob_mesh_031 = bpy.data.objects.new('Mesh.031', me_mesh_031)
ob_mesh_030 = bpy.data.objects.new('Mesh.030', me_mesh_030)
ob_mesh_029 = bpy.data.objects.new('Mesh.029', me_mesh_029)
ob_mesh_028 = bpy.data.objects.new('Mesh.028', me_mesh_028)
ob_mesh_027 = bpy.data.objects.new('Mesh.027', me_mesh_027)
ob_mesh_026 = bpy.data.objects.new('Mesh.026', me_mesh_026)
ob_mesh_025 = bpy.data.objects.new('Mesh.025', me_mesh_025)
ob_mesh_024 = bpy.data.objects.new('Mesh.024', me_mesh_024)
ob_mesh_023 = bpy.data.objects.new('Mesh.023', me_mesh_023)
ob_mesh_022 = bpy.data.objects.new('Mesh.022', me_mesh_022)
ob_mesh_021 = bpy.data.objects.new('Mesh.021', me_mesh_021)
ob_mesh_020 = bpy.data.objects.new('Mesh.020', me_mesh_020)
ob_mesh_019 = bpy.data.objects.new('Mesh.019', me_mesh_019)
ob_mesh_018 = bpy.data.objects.new('Mesh.018', me_mesh_018)
ob_mesh_017 = bpy.data.objects.new('Mesh.017', me_mesh_017)
ob_mesh_016 = bpy.data.objects.new('Mesh.016', me_mesh_016)
ob_mesh_015 = bpy.data.objects.new('Mesh.015', me_mesh_015)
ob_mesh_014 = bpy.data.objects.new('Mesh.014', me_mesh_014)
ob_mesh_013 = bpy.data.objects.new('Mesh.013', me_mesh_013)
ob_mesh_012 = bpy.data.objects.new('Mesh.012', me_mesh_012)
ob_mesh_011 = bpy.data.objects.new('Mesh.011', me_mesh_011)
ob_mesh_010 = bpy.data.objects.new('Mesh.010', me_mesh_010)
ob_mesh_009 = bpy.data.objects.new('Mesh.009', me_mesh_009)
ob_mesh_008 = bpy.data.objects.new('Mesh.008', me_mesh_008)
ob_mesh_007 = bpy.data.objects.new('Mesh.007', me_mesh_007)
ob_mesh_006 = bpy.data.objects.new('Mesh.006', me_mesh_006)
ob_mesh_005 = bpy.data.objects.new('Mesh.005', me_mesh_005)
ob_mesh_004 = bpy.data.objects.new('Mesh.004', me_mesh_004)
ob_mesh_003 = bpy.data.objects.new('Mesh.003', me_mesh_003)
ob_mesh_002 = bpy.data.objects.new('Mesh.002', me_mesh_002)
ob_mesh_001 = bpy.data.objects.new('Mesh.001', me_mesh_001)
ob_mesh = bpy.data.objects.new('Mesh', me_mesh)

# ---- transforms, parenting, visibility, modifiers, constraints
ob_mesh_063.location = (0.0, 0.0, 0.0)
ob_mesh_063.rotation_euler = (0.0, -0.0, -1.571)
ob_mesh_063.lock_rotations_4d = False
ob_mesh_063.empty_display_type = 'ARROWS'
ob_mesh_063.color = (0.0, 0.0, 0.0, 1.0)
ob_mesh_063.lineart.crease_threshold = 0.0
ob_mesh_062.location = (0.0, 0.0, 0.0)
ob_mesh_062.rotation_euler = (0.0, -0.0, -1.571)
ob_mesh_062.lock_rotations_4d = False
ob_mesh_062.empty_display_type = 'ARROWS'
ob_mesh_062.color = (0.0, 0.0, 0.0, 1.0)
ob_mesh_062.lineart.crease_threshold = 0.0
ob_mesh_061.location = (0.0, 0.0, 0.0)
ob_mesh_061.rotation_euler = (0.0, -0.0, -1.571)
ob_mesh_061.lock_rotations_4d = False
ob_mesh_061.empty_display_type = 'ARROWS'
ob_mesh_061.color = (0.0, 0.0, 0.0, 1.0)
ob_mesh_061.lineart.crease_threshold = 0.0
ob_mesh_060.location = (0.0, 0.0, 0.0)
ob_mesh_060.rotation_euler = (0.0, -0.0, -1.571)
ob_mesh_060.lock_rotations_4d = False
ob_mesh_060.empty_display_type = 'ARROWS'
ob_mesh_060.color = (0.0, 0.0, 0.0, 1.0)
ob_mesh_060.lineart.crease_threshold = 0.0
ob_mesh_059.location = (0.0, 0.0, 0.0)
ob_mesh_059.rotation_euler = (0.0, -0.0, -1.571)
ob_mesh_059.lock_rotations_4d = False
ob_mesh_059.empty_display_type = 'ARROWS'
ob_mesh_059.color = (0.0, 0.0, 0.0, 1.0)
ob_mesh_059.lineart.crease_threshold = 0.0
ob_mesh_058.location = (0.0, 0.0, 0.0)
ob_mesh_058.rotation_euler = (0.0, -0.0, -1.571)
ob_mesh_058.lock_rotations_4d = False
ob_mesh_058.empty_display_type = 'ARROWS'
ob_mesh_058.color = (0.0, 0.0, 0.0, 1.0)
ob_mesh_058.lineart.crease_threshold = 0.0
ob_mesh_057.location = (0.0, 0.0, 0.0)
ob_mesh_057.rotation_euler = (0.0, -0.0, -1.571)
ob_mesh_057.lock_rotations_4d = False
ob_mesh_057.empty_display_type = 'ARROWS'
ob_mesh_057.color = (0.0, 0.0, 0.0, 1.0)
ob_mesh_057.lineart.crease_threshold = 0.0
ob_mesh_056.location = (0.0, 0.0, 0.0)
ob_mesh_056.rotation_euler = (0.0, -0.0, -1.571)
ob_mesh_056.lock_rotations_4d = False
ob_mesh_056.empty_display_type = 'ARROWS'
ob_mesh_056.color = (0.0, 0.0, 0.0, 1.0)
ob_mesh_056.lineart.crease_threshold = 0.0
ob_mesh_055.location = (0.0, 0.0, 0.0)
ob_mesh_055.rotation_euler = (0.0, -0.0, -1.571)
ob_mesh_055.lock_rotations_4d = False
ob_mesh_055.empty_display_type = 'ARROWS'
ob_mesh_055.color = (0.0, 0.0, 0.0, 1.0)
ob_mesh_055.lineart.crease_threshold = 0.0
ob_mesh_054.location = (0.0, 0.0, 0.0)
ob_mesh_054.rotation_euler = (0.0, -0.0, -1.571)
ob_mesh_054.lock_rotations_4d = False
ob_mesh_054.empty_display_type = 'ARROWS'
ob_mesh_054.color = (0.0, 0.0, 0.0, 1.0)
ob_mesh_054.lineart.crease_threshold = 0.0
ob_mesh_053.location = (0.0, 0.0, 0.0)
ob_mesh_053.rotation_euler = (0.0, -0.0, -1.571)
ob_mesh_053.lock_rotations_4d = False
ob_mesh_053.empty_display_type = 'ARROWS'
ob_mesh_053.color = (0.0, 0.0, 0.0, 1.0)
ob_mesh_053.lineart.crease_threshold = 0.0
ob_mesh_052.location = (0.0, 0.0, 0.0)
ob_mesh_052.rotation_euler = (0.0, -0.0, -1.571)
ob_mesh_052.lock_rotations_4d = False
ob_mesh_052.empty_display_type = 'ARROWS'
ob_mesh_052.color = (0.0, 0.0, 0.0, 1.0)
ob_mesh_052.lineart.crease_threshold = 0.0
ob_mesh_051.location = (0.0, 0.0, 0.0)
ob_mesh_051.rotation_euler = (0.0, -0.0, -1.571)
ob_mesh_051.lock_rotations_4d = False
ob_mesh_051.empty_display_type = 'ARROWS'
ob_mesh_051.color = (0.0, 0.0, 0.0, 1.0)
ob_mesh_051.lineart.crease_threshold = 0.0
ob_mesh_050.location = (0.0, 0.0, 0.0)
ob_mesh_050.rotation_euler = (0.0, -0.0, -1.571)
ob_mesh_050.lock_rotations_4d = False
ob_mesh_050.empty_display_type = 'ARROWS'
ob_mesh_050.color = (0.0, 0.0, 0.0, 1.0)
ob_mesh_050.lineart.crease_threshold = 0.0
ob_mesh_049.location = (0.0, 0.0, 0.0)
ob_mesh_049.rotation_euler = (0.0, -0.0, -1.571)
ob_mesh_049.lock_rotations_4d = False
ob_mesh_049.empty_display_type = 'ARROWS'
ob_mesh_049.color = (0.0, 0.0, 0.0, 1.0)
ob_mesh_049.lineart.crease_threshold = 0.0
ob_mesh_048.location = (0.0, 0.0, 0.0)
ob_mesh_048.rotation_euler = (0.0, -0.0, -1.571)
ob_mesh_048.lock_rotations_4d = False
ob_mesh_048.empty_display_type = 'ARROWS'
ob_mesh_048.color = (0.0, 0.0, 0.0, 1.0)
ob_mesh_048.lineart.crease_threshold = 0.0
ob_mesh_047.location = (0.0, 0.0, 0.0)
ob_mesh_047.rotation_euler = (0.0, -0.0, -1.571)
ob_mesh_047.lock_rotations_4d = False
ob_mesh_047.empty_display_type = 'ARROWS'
ob_mesh_047.color = (0.0, 0.0, 0.0, 1.0)
ob_mesh_047.lineart.crease_threshold = 0.0
ob_mesh_046.location = (0.0, 0.0, 0.0)
ob_mesh_046.rotation_euler = (0.0, -0.0, -1.571)
ob_mesh_046.lock_rotations_4d = False
ob_mesh_046.empty_display_type = 'ARROWS'
ob_mesh_046.color = (0.0, 0.0, 0.0, 1.0)
ob_mesh_046.lineart.crease_threshold = 0.0
ob_mesh_045.location = (0.0, 0.0, 0.0)
ob_mesh_045.rotation_euler = (0.0, -0.0, -1.571)
ob_mesh_045.lock_rotations_4d = False
ob_mesh_045.empty_display_type = 'ARROWS'
ob_mesh_045.color = (0.0, 0.0, 0.0, 1.0)
ob_mesh_045.lineart.crease_threshold = 0.0
ob_mesh_044.location = (0.0, 0.0, 0.0)
ob_mesh_044.rotation_euler = (0.0, -0.0, -1.571)
ob_mesh_044.lock_rotations_4d = False
ob_mesh_044.empty_display_type = 'ARROWS'
ob_mesh_044.color = (0.0, 0.0, 0.0, 1.0)
ob_mesh_044.lineart.crease_threshold = 0.0
ob_mesh_043.location = (0.0, 0.0, 0.0)
ob_mesh_043.rotation_euler = (0.0, -0.0, -1.571)
ob_mesh_043.lock_rotations_4d = False
ob_mesh_043.empty_display_type = 'ARROWS'
ob_mesh_043.color = (0.0, 0.0, 0.0, 1.0)
ob_mesh_043.lineart.crease_threshold = 0.0
ob_mesh_042.location = (0.0, 0.0, 0.0)
ob_mesh_042.rotation_euler = (0.0, -0.0, -1.571)
ob_mesh_042.lock_rotations_4d = False
ob_mesh_042.empty_display_type = 'ARROWS'
ob_mesh_042.color = (0.0, 0.0, 0.0, 1.0)
ob_mesh_042.lineart.crease_threshold = 0.0
ob_mesh_041.location = (0.0, 0.0, 0.0)
ob_mesh_041.rotation_euler = (0.0, -0.0, -1.571)
ob_mesh_041.lock_rotations_4d = False
ob_mesh_041.empty_display_type = 'ARROWS'
ob_mesh_041.color = (0.0, 0.0, 0.0, 1.0)
ob_mesh_041.lineart.crease_threshold = 0.0
ob_mesh_040.location = (0.0, 0.0, 0.0)
ob_mesh_040.rotation_euler = (0.0, -0.0, -1.571)
ob_mesh_040.lock_rotations_4d = False
ob_mesh_040.empty_display_type = 'ARROWS'
ob_mesh_040.color = (0.0, 0.0, 0.0, 1.0)
ob_mesh_040.lineart.crease_threshold = 0.0
ob_mesh_039.location = (0.0, 0.0, 0.0)
ob_mesh_039.rotation_euler = (0.0, -0.0, -1.571)
ob_mesh_039.lock_rotations_4d = False
ob_mesh_039.empty_display_type = 'ARROWS'
ob_mesh_039.color = (0.0, 0.0, 0.0, 1.0)
ob_mesh_039.lineart.crease_threshold = 0.0
ob_mesh_038.location = (0.0, 0.0, 0.0)
ob_mesh_038.rotation_euler = (0.0, -0.0, -1.571)
ob_mesh_038.lock_rotations_4d = False
ob_mesh_038.empty_display_type = 'ARROWS'
ob_mesh_038.color = (0.0, 0.0, 0.0, 1.0)
ob_mesh_038.lineart.crease_threshold = 0.0
ob_mesh_037.location = (0.0, 0.0, 0.0)
ob_mesh_037.rotation_euler = (0.0, -0.0, -1.571)
ob_mesh_037.lock_rotations_4d = False
ob_mesh_037.empty_display_type = 'ARROWS'
ob_mesh_037.color = (0.0, 0.0, 0.0, 1.0)
ob_mesh_037.lineart.crease_threshold = 0.0
ob_mesh_036.location = (0.0, 0.0, 0.0)
ob_mesh_036.rotation_euler = (0.0, -0.0, -1.571)
ob_mesh_036.lock_rotations_4d = False
ob_mesh_036.empty_display_type = 'ARROWS'
ob_mesh_036.color = (0.0, 0.0, 0.0, 1.0)
ob_mesh_036.lineart.crease_threshold = 0.0
ob_mesh_035.location = (0.0, 0.0, 0.0)
ob_mesh_035.rotation_euler = (0.0, -0.0, -1.571)
ob_mesh_035.lock_rotations_4d = False
ob_mesh_035.empty_display_type = 'ARROWS'
ob_mesh_035.color = (0.0, 0.0, 0.0, 1.0)
ob_mesh_035.lineart.crease_threshold = 0.0
ob_mesh_034.location = (0.0, 0.0, 0.0)
ob_mesh_034.rotation_euler = (0.0, -0.0, -1.571)
ob_mesh_034.lock_rotations_4d = False
ob_mesh_034.empty_display_type = 'ARROWS'
ob_mesh_034.color = (0.0, 0.0, 0.0, 1.0)
ob_mesh_034.lineart.crease_threshold = 0.0
ob_mesh_033.location = (0.0, 0.0, 0.0)
ob_mesh_033.rotation_euler = (0.0, -0.0, -1.571)
ob_mesh_033.lock_rotations_4d = False
ob_mesh_033.empty_display_type = 'ARROWS'
ob_mesh_033.color = (0.0, 0.0, 0.0, 1.0)
ob_mesh_033.lineart.crease_threshold = 0.0
ob_mesh_032.location = (0.0, 0.0, 0.0)
ob_mesh_032.rotation_euler = (0.0, -0.0, -1.571)
ob_mesh_032.lock_rotations_4d = False
ob_mesh_032.empty_display_type = 'ARROWS'
ob_mesh_032.color = (0.0, 0.0, 0.0, 1.0)
ob_mesh_032.lineart.crease_threshold = 0.0
ob_mesh_031.location = (0.0, 0.0, 0.0)
ob_mesh_031.rotation_euler = (0.0, -0.0, -1.571)
ob_mesh_031.lock_rotations_4d = False
ob_mesh_031.empty_display_type = 'ARROWS'
ob_mesh_031.color = (0.0, 0.0, 0.0, 1.0)
ob_mesh_031.lineart.crease_threshold = 0.0
ob_mesh_030.location = (0.0, 0.0, 0.0)
ob_mesh_030.rotation_euler = (0.0, -0.0, -1.571)
ob_mesh_030.lock_rotations_4d = False
ob_mesh_030.empty_display_type = 'ARROWS'
ob_mesh_030.color = (0.0, 0.0, 0.0, 1.0)
ob_mesh_030.lineart.crease_threshold = 0.0
ob_mesh_029.location = (0.0, 0.0, 0.0)
ob_mesh_029.rotation_euler = (0.0, -0.0, -1.571)
ob_mesh_029.lock_rotations_4d = False
ob_mesh_029.empty_display_type = 'ARROWS'
ob_mesh_029.color = (0.0, 0.0, 0.0, 1.0)
ob_mesh_029.lineart.crease_threshold = 0.0
ob_mesh_028.location = (0.0, 0.0, 0.0)
ob_mesh_028.rotation_euler = (0.0, -0.0, -1.571)
ob_mesh_028.lock_rotations_4d = False
ob_mesh_028.empty_display_type = 'ARROWS'
ob_mesh_028.color = (0.0, 0.0, 0.0, 1.0)
ob_mesh_028.lineart.crease_threshold = 0.0
ob_mesh_027.location = (0.0, 0.0, 0.0)
ob_mesh_027.rotation_euler = (0.0, -0.0, -1.571)
ob_mesh_027.lock_rotations_4d = False
ob_mesh_027.empty_display_type = 'ARROWS'
ob_mesh_027.color = (0.0, 0.0, 0.0, 1.0)
ob_mesh_027.lineart.crease_threshold = 0.0
ob_mesh_026.location = (0.0, 0.0, 0.0)
ob_mesh_026.rotation_euler = (0.0, -0.0, -1.571)
ob_mesh_026.lock_rotations_4d = False
ob_mesh_026.empty_display_type = 'ARROWS'
ob_mesh_026.color = (0.0, 0.0, 0.0, 1.0)
ob_mesh_026.lineart.crease_threshold = 0.0
ob_mesh_025.location = (0.0, 0.0, 0.0)
ob_mesh_025.rotation_euler = (0.0, -0.0, -1.571)
ob_mesh_025.lock_rotations_4d = False
ob_mesh_025.empty_display_type = 'ARROWS'
ob_mesh_025.color = (0.0, 0.0, 0.0, 1.0)
ob_mesh_025.lineart.crease_threshold = 0.0
ob_mesh_024.location = (0.0, 0.0, 0.0)
ob_mesh_024.rotation_euler = (0.0, -0.0, -1.571)
ob_mesh_024.lock_rotations_4d = False
ob_mesh_024.empty_display_type = 'ARROWS'
ob_mesh_024.color = (0.0, 0.0, 0.0, 1.0)
ob_mesh_024.lineart.crease_threshold = 0.0
ob_mesh_023.location = (0.0, 0.0, 0.0)
ob_mesh_023.rotation_euler = (0.0, -0.0, -1.571)
ob_mesh_023.lock_rotations_4d = False
ob_mesh_023.empty_display_type = 'ARROWS'
ob_mesh_023.color = (0.0, 0.0, 0.0, 1.0)
ob_mesh_023.lineart.crease_threshold = 0.0
ob_mesh_022.location = (0.0, 0.0, 0.0)
ob_mesh_022.rotation_euler = (0.0, -0.0, -1.571)
ob_mesh_022.lock_rotations_4d = False
ob_mesh_022.empty_display_type = 'ARROWS'
ob_mesh_022.color = (0.0, 0.0, 0.0, 1.0)
ob_mesh_022.lineart.crease_threshold = 0.0
ob_mesh_021.location = (0.0, 0.0, 0.0)
ob_mesh_021.rotation_euler = (0.0, -0.0, -1.571)
ob_mesh_021.lock_rotations_4d = False
ob_mesh_021.empty_display_type = 'ARROWS'
ob_mesh_021.color = (0.0, 0.0, 0.0, 1.0)
ob_mesh_021.lineart.crease_threshold = 0.0
ob_mesh_020.location = (0.0, 0.0, 0.0)
ob_mesh_020.rotation_euler = (0.0, -0.0, -1.571)
ob_mesh_020.lock_rotations_4d = False
ob_mesh_020.empty_display_type = 'ARROWS'
ob_mesh_020.color = (0.0, 0.0, 0.0, 1.0)
ob_mesh_020.lineart.crease_threshold = 0.0
ob_mesh_019.location = (0.0, 0.0, 0.0)
ob_mesh_019.rotation_euler = (0.0, -0.0, -1.571)
ob_mesh_019.lock_rotations_4d = False
ob_mesh_019.empty_display_type = 'ARROWS'
ob_mesh_019.color = (0.0, 0.0, 0.0, 1.0)
ob_mesh_019.lineart.crease_threshold = 0.0
ob_mesh_018.location = (0.0, 0.0, 0.0)
ob_mesh_018.rotation_euler = (0.0, -0.0, -1.571)
ob_mesh_018.lock_rotations_4d = False
ob_mesh_018.empty_display_type = 'ARROWS'
ob_mesh_018.color = (0.0, 0.0, 0.0, 1.0)
ob_mesh_018.lineart.crease_threshold = 0.0
ob_mesh_017.location = (0.0, 0.0, 0.0)
ob_mesh_017.rotation_euler = (0.0, -0.0, -1.571)
ob_mesh_017.lock_rotations_4d = False
ob_mesh_017.empty_display_type = 'ARROWS'
ob_mesh_017.color = (0.0, 0.0, 0.0, 1.0)
ob_mesh_017.lineart.crease_threshold = 0.0
ob_mesh_016.location = (0.0, 0.0, 0.0)
ob_mesh_016.rotation_euler = (0.0, -0.0, -1.571)
ob_mesh_016.lock_rotations_4d = False
ob_mesh_016.empty_display_type = 'ARROWS'
ob_mesh_016.color = (0.0, 0.0, 0.0, 1.0)
ob_mesh_016.lineart.crease_threshold = 0.0
ob_mesh_015.location = (0.0, 0.0, 0.0)
ob_mesh_015.rotation_euler = (0.0, -0.0, -1.571)
ob_mesh_015.lock_rotations_4d = False
ob_mesh_015.empty_display_type = 'ARROWS'
ob_mesh_015.color = (0.0, 0.0, 0.0, 1.0)
ob_mesh_015.lineart.crease_threshold = 0.0
ob_mesh_014.location = (0.0, 0.0, 0.0)
ob_mesh_014.rotation_euler = (0.0, -0.0, -1.571)
ob_mesh_014.lock_rotations_4d = False
ob_mesh_014.empty_display_type = 'ARROWS'
ob_mesh_014.color = (0.0, 0.0, 0.0, 1.0)
ob_mesh_014.lineart.crease_threshold = 0.0
ob_mesh_013.location = (0.0, 0.0, 0.0)
ob_mesh_013.rotation_euler = (0.0, -0.0, -1.571)
ob_mesh_013.lock_rotations_4d = False
ob_mesh_013.empty_display_type = 'ARROWS'
ob_mesh_013.color = (0.0, 0.0, 0.0, 1.0)
ob_mesh_013.lineart.crease_threshold = 0.0
ob_mesh_012.location = (0.0, 0.0, 0.0)
ob_mesh_012.rotation_euler = (0.0, -0.0, -1.571)
ob_mesh_012.lock_rotations_4d = False
ob_mesh_012.empty_display_type = 'ARROWS'
ob_mesh_012.color = (0.0, 0.0, 0.0, 1.0)
ob_mesh_012.lineart.crease_threshold = 0.0
ob_mesh_011.location = (0.0, 0.0, 0.0)
ob_mesh_011.rotation_euler = (0.0, -0.0, -1.571)
ob_mesh_011.lock_rotations_4d = False
ob_mesh_011.empty_display_type = 'ARROWS'
ob_mesh_011.color = (0.0, 0.0, 0.0, 1.0)
ob_mesh_011.lineart.crease_threshold = 0.0
ob_mesh_010.location = (0.0, 0.0, 0.0)
ob_mesh_010.rotation_euler = (0.0, -0.0, -1.571)
ob_mesh_010.lock_rotations_4d = False
ob_mesh_010.empty_display_type = 'ARROWS'
ob_mesh_010.color = (0.0, 0.0, 0.0, 1.0)
ob_mesh_010.lineart.crease_threshold = 0.0
ob_mesh_009.location = (0.0, 0.0, 0.0)
ob_mesh_009.rotation_euler = (0.0, -0.0, -1.571)
ob_mesh_009.lock_rotations_4d = False
ob_mesh_009.empty_display_type = 'ARROWS'
ob_mesh_009.color = (0.0, 0.0, 0.0, 1.0)
ob_mesh_009.lineart.crease_threshold = 0.0
ob_mesh_008.location = (0.0, 0.0, 0.0)
ob_mesh_008.rotation_euler = (0.0, -0.0, -1.571)
ob_mesh_008.lock_rotations_4d = False
ob_mesh_008.empty_display_type = 'ARROWS'
ob_mesh_008.color = (0.0, 0.0, 0.0, 1.0)
ob_mesh_008.lineart.crease_threshold = 0.0
ob_mesh_007.location = (0.0, 0.0, 0.0)
ob_mesh_007.rotation_euler = (0.0, -0.0, -1.571)
ob_mesh_007.lock_rotations_4d = False
ob_mesh_007.empty_display_type = 'ARROWS'
ob_mesh_007.color = (0.0, 0.0, 0.0, 1.0)
ob_mesh_007.lineart.crease_threshold = 0.0
ob_mesh_006.location = (0.0, 0.0, 0.0)
ob_mesh_006.rotation_euler = (0.0, -0.0, -1.571)
ob_mesh_006.lock_rotations_4d = False
ob_mesh_006.empty_display_type = 'ARROWS'
ob_mesh_006.color = (0.0, 0.0, 0.0, 1.0)
ob_mesh_006.lineart.crease_threshold = 0.0
ob_mesh_005.location = (0.0, 0.0, 0.0)
ob_mesh_005.rotation_euler = (0.0, -0.0, -1.571)
ob_mesh_005.lock_rotations_4d = False
ob_mesh_005.empty_display_type = 'ARROWS'
ob_mesh_005.color = (0.0, 0.0, 0.0, 1.0)
ob_mesh_005.lineart.crease_threshold = 0.0
ob_mesh_004.location = (0.0, 0.0, 0.0)
ob_mesh_004.rotation_euler = (0.0, -0.0, -1.571)
ob_mesh_004.lock_rotations_4d = False
ob_mesh_004.empty_display_type = 'ARROWS'
ob_mesh_004.color = (0.0, 0.0, 0.0, 1.0)
ob_mesh_004.lineart.crease_threshold = 0.0
ob_mesh_003.location = (0.0, 0.0, 0.0)
ob_mesh_003.rotation_euler = (0.0, -0.0, -1.571)
ob_mesh_003.lock_rotations_4d = False
ob_mesh_003.empty_display_type = 'ARROWS'
ob_mesh_003.color = (0.0, 0.0, 0.0, 1.0)
ob_mesh_003.lineart.crease_threshold = 0.0
ob_mesh_002.location = (0.0, 0.0, 0.0)
ob_mesh_002.rotation_euler = (0.0, -0.0, -1.571)
ob_mesh_002.lock_rotations_4d = False
ob_mesh_002.empty_display_type = 'ARROWS'
ob_mesh_002.color = (0.0, 0.0, 0.0, 1.0)
ob_mesh_002.lineart.crease_threshold = 0.0
ob_mesh_001.location = (0.0, 0.0, 0.0)
ob_mesh_001.rotation_euler = (0.0, -0.0, -1.571)
ob_mesh_001.lock_rotations_4d = False
ob_mesh_001.empty_display_type = 'ARROWS'
ob_mesh_001.color = (0.0, 0.0, 0.0, 1.0)
ob_mesh_001.lineart.crease_threshold = 0.0
ob_mesh.location = (0.0, 0.0, 0.0)
ob_mesh.rotation_euler = (0.0, -0.0, -1.571)
ob_mesh.lock_rotations_4d = False
ob_mesh.empty_display_type = 'ARROWS'
ob_mesh.color = (0.0, 0.0, 0.0, 1.0)
ob_mesh.lineart.crease_threshold = 0.0

# ---- collection membership
col_collection_1.objects.link(ob_mesh_063)
col_collection_1.objects.link(ob_mesh_062)
col_collection_1.objects.link(ob_mesh_061)
col_collection_1.objects.link(ob_mesh_060)
col_collection_1.objects.link(ob_mesh_059)
col_collection_1.objects.link(ob_mesh_058)
col_collection_1.objects.link(ob_mesh_057)
col_collection_1.objects.link(ob_mesh_056)
col_collection_1.objects.link(ob_mesh_055)
col_collection_1.objects.link(ob_mesh_054)
col_collection_1.objects.link(ob_mesh_053)
col_collection_1.objects.link(ob_mesh_052)
col_collection_1.objects.link(ob_mesh_051)
col_collection_1.objects.link(ob_mesh_050)
col_collection_1.objects.link(ob_mesh_049)
col_collection_1.objects.link(ob_mesh_048)
col_collection_1.objects.link(ob_mesh_047)
col_collection_1.objects.link(ob_mesh_046)
col_collection_1.objects.link(ob_mesh_045)
col_collection_1.objects.link(ob_mesh_044)
col_collection_1.objects.link(ob_mesh_043)
col_collection_1.objects.link(ob_mesh_042)
col_collection_1.objects.link(ob_mesh_041)
col_collection_1.objects.link(ob_mesh_040)
col_collection_1.objects.link(ob_mesh_039)
col_collection_1.objects.link(ob_mesh_038)
col_collection_1.objects.link(ob_mesh_037)
col_collection_1.objects.link(ob_mesh_036)
col_collection_1.objects.link(ob_mesh_035)
col_collection_1.objects.link(ob_mesh_034)
col_collection_1.objects.link(ob_mesh_033)
col_collection_1.objects.link(ob_mesh_032)
col_collection_1.objects.link(ob_mesh_031)
col_collection_1.objects.link(ob_mesh_030)
col_collection_1.objects.link(ob_mesh_029)
col_collection_1.objects.link(ob_mesh_028)
col_collection_1.objects.link(ob_mesh_027)
col_collection_1.objects.link(ob_mesh_026)
col_collection_1.objects.link(ob_mesh_025)
col_collection_1.objects.link(ob_mesh_024)
col_collection_1.objects.link(ob_mesh_023)
col_collection_1.objects.link(ob_mesh_022)
col_collection_1.objects.link(ob_mesh_021)
col_collection_1.objects.link(ob_mesh_020)
col_collection_1.objects.link(ob_mesh_019)
col_collection_1.objects.link(ob_mesh_018)
col_collection_1.objects.link(ob_mesh_017)
col_collection_1.objects.link(ob_mesh_016)
col_collection_1.objects.link(ob_mesh_015)
col_collection_1.objects.link(ob_mesh_014)
col_collection_1.objects.link(ob_mesh_013)
col_collection_1.objects.link(ob_mesh_012)
col_collection_1.objects.link(ob_mesh_011)
col_collection_1.objects.link(ob_mesh_010)
col_collection_1.objects.link(ob_mesh_009)
col_collection_1.objects.link(ob_mesh_008)
col_collection_1.objects.link(ob_mesh_007)
col_collection_1.objects.link(ob_mesh_006)
col_collection_1.objects.link(ob_mesh_005)
col_collection_1.objects.link(ob_mesh_004)
col_collection_1.objects.link(ob_mesh_003)
col_collection_1.objects.link(ob_mesh_002)
col_collection_1.objects.link(ob_mesh_001)
col_collection_1.objects.link(ob_mesh)

# ---- scene / render settings (as saved in the file)
scene.frame_start = 1; scene.frame_end = 250; scene.frame_set(1)
scene.render.engine = 'BLENDER_EEVEE_NEXT'
scene.render.image_settings.file_format = 'JPEG'
scene.render.image_settings.color_mode = 'RGB'
scene.render.image_settings.compression = 90
scene.render.resolution_x = 800
scene.render.resolution_y = 600
scene.render.pixel_aspect_x = 100.0
scene.render.pixel_aspect_y = 100.0
scene.render.fps = 25
scene.render.dither_intensity = 0.0
scene.render.use_compositing = False
scene.render.use_sequencer = False
scene.render.bake_margin = 2
scene.render.bake_bias = 0.0
scene.render.use_stamp_time = False
scene.render.use_stamp_date = False
scene.render.use_stamp_frame = False
scene.render.use_stamp_camera = False
scene.render.use_stamp_scene = False
scene.render.use_stamp_filename = False
scene.render.use_stamp_render_time = False
scene.render.stamp_font_size = 0
scene.cycles.use_denoising = False
scene.cycles.samples = 10
scene.cycles.sampling_pattern = 'TABULATED_SOBOL'
scene.cycles.light_sampling_threshold = 0.0
scene.cycles.use_adaptive_sampling = False
scene.cycles.use_light_tree = False
scene.cycles.blur_glossy = 0.0
scene.cycles.volume_bounces = 1
scene.cycles.pixel_filter_type = 'GAUSSIAN'
scene.cycles.sample_clamp_indirect = 0.0
scene.view_settings.view_transform = 'Raw'
bpy.context.view_layer.update()

# ---- added for rendering (the .blend has no active camera): camera
cam_auto = bpy.data.cameras.new('AutoCamera')
cam_auto.lens = 50.0
cam_auto.sensor_width = 36.0
cam_auto.clip_end = 1000.0
ob_auto_camera = bpy.data.objects.new('AutoCamera', cam_auto)
scene.collection.objects.link(ob_auto_camera)
ob_auto_camera.location = (10.8358, -18.5692, 9.38828)
ob_auto_camera.rotation_euler = (1.09748, -7.21219e-08, 0.694738)
scene.camera = ob_auto_camera
bpy.context.view_layer.update()
